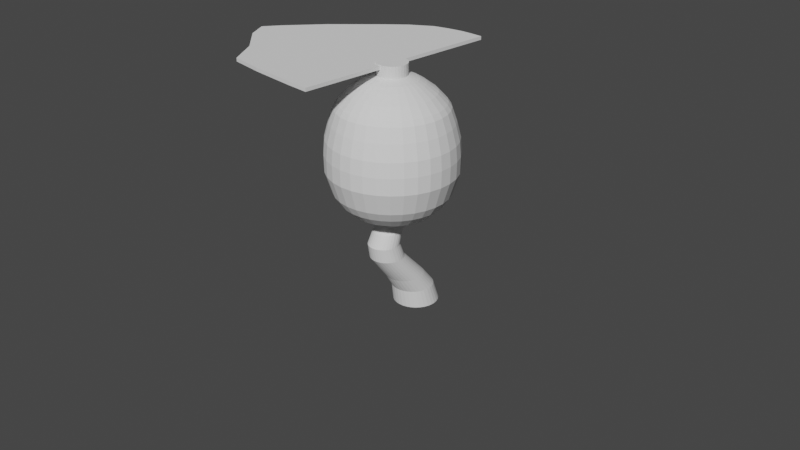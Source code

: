 # Source: CharacterModel_V2.blend  (saved by Blender 3.4.6; exported with 4.5.12 LTS)
import bpy
from mathutils import Matrix  # noqa: F401  (used for matrix-valued properties, if any)

bpy.ops.wm.read_factory_settings(use_empty=True)
scene = bpy.context.scene
scene.name = 'Scene'

# ---- collections
col_collection = bpy.data.collections.new('Collection'); scene.collection.children.link(col_collection)
col_ref_images = bpy.data.collections.new('Ref_Images'); scene.collection.children.link(col_ref_images)

# ---- world
world_world = bpy.data.worlds.new('World'); scene.world = world_world
world_world.use_nodes = True; world_world.node_tree.nodes.clear()
_N = world_world.node_tree.nodes; _L = world_world.node_tree.links
n0 = _N.new('ShaderNodeOutputWorld'); n0.name = 'World Output'; n0.location = (300, 300)
n1 = _N.new('ShaderNodeBackground'); n1.name = 'Background'; n1.location = (10, 300)
n1.inputs[0].default_value = (0.05088, 0.05088, 0.05088, 1.0)
_L.new(n1.outputs[0], n0.inputs[0])
n0.is_active_output = True
world_world.color = (0.05088, 0.05088, 0.05088)
world_world.use_sun_shadow = False
world_world.sun_shadow_jitter_overblur = 0.0

# ---- cameras
cam_camera = bpy.data.cameras.new('Camera')
cam_camera.clip_end = 100.0
cam_camera.ortho_scale = 7.314

# ---- meshes
me_cylinder_001 = bpy.data.meshes.new('Cylinder.001')
me_cylinder_001.from_pydata([(9.203e-09, 0.4812, -1.0), (1.376e-09, 0.05856, 0.0105), (0.0468, 0.4766, -1.0), (0.02876, 0.05573, 0.0105), (0.09181, 0.4629, -1.0), (0.05641, 0.04734, 0.0105), (0.1333, 0.4408, -1.0), (0.0819, 0.03372, 0.0105), (0.1696, 0.4109, -1.0), (0.1042, 0.01539, 0.0105), (0.1995, 0.3746, -1.0), (0.1226, -0.006953, 0.0105), (0.2216, 0.3331, -1.0), (0.1362, -0.03244, 0.0105), (0.2353, 0.2881, -1.0), (0.1446, -0.06009, 0.0105), (0.2399, 0.2413, -1.0), (0.1474, -0.08885, 0.0105), (0.2353, 0.1945, -1.0), (0.1446, -0.1176, 0.0105), (0.2216, 0.1495, -1.0), (0.1362, -0.1453, 0.0105), (0.1995, 0.108, -1.0), (0.1226, -0.1708, 0.0105), (0.1696, 0.07165, -1.0), (0.1042, -0.1931, 0.0105), (0.1333, 0.04181, -1.0), (0.0819, -0.2114, 0.0105), (0.09181, 0.01965, -1.0), (0.05641, -0.225, 0.0105), (0.0468, 0.005994, -1.0), (0.02876, -0.2334, 0.0105), (9.203e-09, 0.001384, -1.0), (1.376e-09, -0.2363, 0.0105), (-0.0468, 0.005994, -1.0), (-0.02876, -0.2334, 0.0105), (-0.09181, 0.01965, -1.0), (-0.05641, -0.225, 0.0105), (-0.1333, 0.04181, -1.0), (-0.0819, -0.2114, 0.0105), (-0.1696, 0.07165, -1.0), (-0.1042, -0.1931, 0.0105), (-0.1995, 0.108, -1.0), (-0.1226, -0.1708, 0.0105), (-0.2216, 0.1495, -1.0), (-0.1362, -0.1453, 0.0105), (-0.2353, 0.1945, -1.0), (-0.1446, -0.1176, 0.0105), (-0.2399, 0.2413, -1.0), (-0.1474, -0.08885, 0.0105), (-0.2353, 0.2881, -1.0), (-0.1446, -0.06009, 0.0105), (-0.2216, 0.3331, -1.0), (-0.1362, -0.03244, 0.0105), (-0.1995, 0.3746, -1.0), (-0.1226, -0.006953, 0.0105), (-0.1696, 0.4109, -1.0), (-0.1042, 0.01539, 0.0105), (-0.1333, 0.4408, -1.0), (-0.0819, 0.03372, 0.0105), (-0.09181, 0.4629, -1.0), (-0.05641, 0.04734, 0.0105), (-0.0468, 0.4766, -1.0), (-0.02876, 0.05573, 0.0105), (9.313e-10, -0.01082, -0.06722), (0.02876, -0.01366, -0.06722), (0.05641, -0.02205, -0.06722), (0.0819, -0.03567, -0.06722), (0.1042, -0.054, -0.06722), (0.1226, -0.07634, -0.06722), (0.1362, -0.1018, -0.06722), (0.1446, -0.1295, -0.06722), (0.1474, -0.1582, -0.06722), (0.1446, -0.1949, -0.06722), (0.1362, -0.2226, -0.06722), (0.1226, -0.2481, -0.06722), (0.1042, -0.2704, -0.06722), (0.0819, -0.2888, -0.06722), (0.05641, -0.3024, -0.06722), (0.02876, -0.3108, -0.06722), (1.376e-09, -0.3136, -0.06722), (-0.02876, -0.3108, -0.06722), (-0.05641, -0.3024, -0.06722), (-0.0819, -0.2888, -0.06722), (-0.1042, -0.2704, -0.06722), (-0.1226, -0.2481, -0.06722), (-0.1362, -0.2226, -0.06722), (-0.1446, -0.1949, -0.06722), (-0.1474, -0.1662, -0.06722), (-0.1446, -0.1295, -0.06722), (-0.1362, -0.1018, -0.06722), (-0.1226, -0.07634, -0.06722), (-0.1042, -0.054, -0.06722), (-0.0819, -0.03567, -0.06722), (-0.05641, -0.02205, -0.06722), (-0.02876, -0.01366, -0.06722), (0.03071, 0.06552, 1.677), (5.781e-09, 0.06854, 1.677), (0.06023, 0.05656, 1.677), (0.08744, 0.04202, 1.677), (0.1113, 0.02244, 1.677), (0.1309, -0.001408, 1.677), (0.1454, -0.02862, 1.677), (0.1544, -0.05815, 1.677), (0.1574, -0.08885, 1.677), (0.1544, -0.1196, 1.677), (0.1454, -0.1491, 1.677), (0.1309, -0.1763, 1.677), (0.1113, -0.2001, 1.677), (0.08744, -0.2197, 1.677), (0.06023, -0.2343, 1.677), (0.03071, -0.2432, 1.677), (5.781e-09, -0.2462, 1.677), (-0.03071, -0.2432, 1.677), (-0.06023, -0.2343, 1.677), (-0.08744, -0.2197, 1.677), (-0.1113, -0.2001, 1.677), (-0.1309, -0.1763, 1.677), (-0.1454, -0.1491, 1.677), (-0.1544, -0.1196, 1.677), (-0.1574, -0.08885, 1.677), (-0.1544, -0.05815, 1.677), (-0.1454, -0.02862, 1.677), (-0.1309, -0.001408, 1.677), (-0.1113, 0.02244, 1.677), (-0.08744, 0.04202, 1.677), (-0.06023, 0.05656, 1.677), (-0.03071, 0.06552, 1.677), (0.1544, -0.05815, 1.556), (0.1574, -0.08885, 1.556), (5.658e-09, -0.2462, 1.556), (-0.03071, -0.2432, 1.556), (-0.1544, -0.05815, 1.556), (-0.1454, -0.02862, 1.556), (0.08744, 0.04202, 1.556), (0.1113, 0.02244, 1.556), (0.1113, -0.2001, 1.556), (0.08744, -0.2197, 1.556), (-0.1309, -0.1763, 1.556), (-0.1454, -0.1491, 1.556), (-0.06023, 0.05656, 1.556), (-0.03071, 0.06552, 1.556), (0.1544, -0.1196, 1.556), (-0.06023, -0.2343, 1.556), (-0.1309, -0.001408, 1.556), (0.1309, -0.001408, 1.556), (0.06023, -0.2343, 1.556), (-0.1544, -0.1196, 1.556), (5.658e-09, 0.06854, 1.556), (0.03071, 0.06552, 1.556), (0.1454, -0.1491, 1.556), (-0.08744, -0.2197, 1.556), (-0.1113, 0.02244, 1.556), (0.1454, -0.02862, 1.556), (0.03071, -0.2432, 1.556), (-0.1574, -0.08885, 1.556), (0.06023, 0.05656, 1.556), (0.1309, -0.1763, 1.556), (-0.1113, -0.2001, 1.556), (-0.08744, 0.04202, 1.556), (0.4301, -0.08885, 0.1585), (-0.08391, -0.5107, 0.1585), (-0.3974, 0.07574, 0.1585), (0.3041, 0.2153, 0.1585), (0.2389, -0.4465, 0.1585), (-0.3974, -0.2534, 0.1585), (-0.08391, 0.333, 0.1585), (0.4218, -0.1728, 0.1585), (-0.1646, -0.4862, 0.1585), (-0.3576, 0.1501, 0.1585), (0.3576, 0.1501, 0.1585), (0.1646, -0.4862, 0.1585), (-0.4218, -0.1728, 0.1585), (0.08391, 0.333, 0.1585), (0.3974, -0.2534, 0.1585), (-0.2389, -0.4465, 0.1585), (-0.3041, 0.2153, 0.1585), (0.3974, 0.07574, 0.1585), (0.08391, -0.5107, 0.1585), (-0.4301, -0.08885, 0.1585), (0.1646, 0.3085, 0.1585), (0.3576, -0.3278, 0.1585), (-0.3041, -0.393, 0.1585), (-0.2389, 0.2688, 0.1585), (0.4218, -0.004945, 0.1585), (4.942e-09, -0.5189, 0.1585), (-0.4218, -0.004945, 0.1585), (0.2389, 0.2688, 0.1585), (0.3041, -0.393, 0.1585), (-0.3576, -0.3278, 0.1585), (-0.1646, 0.3085, 0.1585), (4.942e-09, 0.3412, 0.1585), (0.5878, 0.02808, 0.3595), (7.027e-09, -0.6882, 0.3595), (-0.5878, 0.02808, 0.3595), (0.333, 0.4095, 0.3595), (0.4238, -0.5127, 0.3595), (-0.4984, -0.4218, 0.3595), (-0.2294, 0.4649, 0.3595), (7.027e-09, 0.5105, 0.3595), (0.5994, -0.08885, 0.3595), (-0.1169, -0.6767, 0.3595), (-0.5537, 0.1405, 0.3595), (0.4238, 0.335, 0.3595), (0.333, -0.5872, 0.3595), (-0.5537, -0.3182, 0.3595), (-0.1169, 0.499, 0.3595), (0.5878, -0.2058, 0.3595), (-0.2294, -0.6426, 0.3595), (-0.4984, 0.2441, 0.3595), (0.4984, 0.2441, 0.3595), (0.2294, -0.6426, 0.3595), (-0.5878, -0.2058, 0.3595), (0.1169, 0.499, 0.3595), (0.5537, -0.3182, 0.3595), (-0.333, -0.5872, 0.3595), (-0.4238, 0.335, 0.3595), (0.5537, 0.1405, 0.3595), (0.1169, -0.6767, 0.3595), (-0.5994, -0.08885, 0.3595), (0.2294, 0.4649, 0.3595), (0.4984, -0.4218, 0.3595), (-0.4238, -0.5127, 0.3595), (-0.333, 0.4095, 0.3595), (0.5332, -0.08885, 0.259), (-0.104, -0.6119, 0.259), (-0.4927, 0.1152, 0.259), (0.3771, 0.2882, 0.259), (0.2963, -0.5322, 0.259), (-0.4927, -0.2929, 0.259), (-0.104, 0.4341, 0.259), (0.523, -0.1929, 0.259), (-0.2041, -0.5815, 0.259), (-0.4434, 0.2074, 0.259), (0.4434, 0.2074, 0.259), (0.2041, -0.5815, 0.259), (-0.523, -0.1929, 0.259), (0.104, 0.4341, 0.259), (0.4927, -0.2929, 0.259), (-0.2963, -0.5322, 0.259), (-0.3771, 0.2882, 0.259), (0.4927, 0.1152, 0.259), (0.104, -0.6119, 0.259), (-0.5332, -0.08885, 0.259), (0.2041, 0.4038, 0.259), (0.4434, -0.3851, 0.259), (-0.3771, -0.4659, 0.259), (-0.2963, 0.3545, 0.259), (0.523, 0.01518, 0.259), (6.21e-09, -0.6221, 0.259), (-0.523, 0.01518, 0.259), (0.2963, 0.3545, 0.259), (0.3771, -0.4659, 0.259), (-0.4434, -0.3851, 0.259), (-0.2041, 0.4038, 0.259), (6.21e-09, 0.4444, 0.259), (0.6604, 0.04251, 0.5887), (9.017e-09, -0.7622, 0.5887), (-0.6604, 0.04251, 0.5887), (0.3741, 0.471, 0.5887), (0.4761, -0.565, 0.5887), (-0.5598, -0.4629, 0.5887), (-0.2577, 0.5332, 0.5887), (9.017e-09, 0.5845, 0.5887), (0.6733, -0.08885, 0.5887), (-0.1314, -0.7492, 0.5887), (-0.6221, 0.1688, 0.5887), (0.4761, 0.3873, 0.5887), (0.3741, -0.6487, 0.5887), (-0.6221, -0.3465, 0.5887), (-0.1314, 0.5715, 0.5887), (0.6604, -0.2202, 0.5887), (-0.2577, -0.7109, 0.5887), (-0.5598, 0.2852, 0.5887), (0.5598, 0.2852, 0.5887), (0.2577, -0.7109, 0.5887), (-0.6604, -0.2202, 0.5887), (0.1314, 0.5715, 0.5887), (0.6221, -0.3465, 0.5887), (-0.3741, -0.6487, 0.5887), (-0.4761, 0.3873, 0.5887), (0.6221, 0.1688, 0.5887), (0.1314, -0.7492, 0.5887), (-0.6733, -0.08885, 0.5887), (0.2577, 0.5332, 0.5887), (0.5598, -0.4629, 0.5887), (-0.4761, -0.565, 0.5887), (-0.3741, 0.471, 0.5887), (0.6652, 0.04347, 0.766), (9.813e-09, -0.7671, 0.766), (-0.6652, 0.04347, 0.766), (0.3768, 0.4751, 0.766), (0.4796, -0.5684, 0.766), (-0.5639, -0.4657, 0.766), (-0.2596, 0.5378, 0.766), (9.813e-09, 0.5894, 0.766), (0.6782, -0.08885, 0.766), (-0.1323, -0.7541, 0.766), (-0.6266, 0.1707, 0.766), (0.4796, 0.3907, 0.766), (0.3768, -0.6528, 0.766), (-0.6266, -0.3484, 0.766), (-0.1323, 0.5764, 0.766), (0.6652, -0.2212, 0.766), (-0.2596, -0.7155, 0.766), (-0.5639, 0.288, 0.766), (0.5639, 0.288, 0.766), (0.2596, -0.7155, 0.766), (-0.6652, -0.2212, 0.766), (0.1323, 0.5764, 0.766), (0.6266, -0.3484, 0.766), (-0.3768, -0.6528, 0.766), (-0.4796, 0.3907, 0.766), (0.6266, 0.1707, 0.766), (0.1323, -0.7541, 0.766), (-0.6782, -0.08885, 0.766), (0.2596, 0.5378, 0.766), (0.5639, -0.4657, 0.766), (-0.4796, -0.5684, 0.766), (-0.3768, 0.4751, 0.766), (0.6531, 0.04106, 0.9218), (1.034e-08, -0.7548, 0.9218), (-0.6531, 0.04106, 0.9218), (0.37, 0.4648, 0.9218), (0.4709, -0.5597, 0.9218), (-0.5537, -0.4588, 0.9218), (-0.2548, 0.5264, 0.9218), (1.034e-08, 0.5771, 0.9218), (0.6659, -0.08885, 0.9218), (-0.1299, -0.742, 0.9218), (-0.6152, 0.166, 0.9218), (0.4709, 0.382, 0.9218), (0.37, -0.6426, 0.9218), (-0.6152, -0.3437, 0.9218), (-0.1299, 0.5643, 0.9218), (0.6531, -0.2188, 0.9218), (-0.2548, -0.7041, 0.9218), (-0.5537, 0.2811, 0.9218), (0.5537, 0.2811, 0.9218), (0.2548, -0.7041, 0.9218), (-0.6531, -0.2188, 0.9218), (0.1299, 0.5643, 0.9218), (0.6152, -0.3437, 0.9218), (-0.37, -0.6426, 0.9218), (-0.4709, 0.382, 0.9218), (0.6152, 0.166, 0.9218), (0.1299, -0.742, 0.9218), (-0.6659, -0.08885, 0.9218), (0.2548, 0.5264, 0.9218), (0.5537, -0.4588, 0.9218), (-0.4709, -0.5597, 0.9218), (-0.37, 0.4648, 0.9218), (0.6122, 0.03292, 1.089), (1.049e-08, -0.7131, 1.089), (-0.6122, 0.03292, 1.089), (0.3468, 0.4301, 1.089), (0.4414, -0.5302, 1.089), (-0.519, -0.4356, 1.089), (-0.2389, 0.4878, 1.089), (1.049e-08, 0.5353, 1.089), (0.6242, -0.08885, 1.089), (-0.1218, -0.7011, 1.089), (-0.5767, 0.15, 1.089), (0.4414, 0.3525, 1.089), (0.3468, -0.6079, 1.089), (-0.5767, -0.3277, 1.089), (-0.1218, 0.5234, 1.089), (0.6122, -0.2106, 1.089), (-0.2389, -0.6655, 1.089), (-0.519, 0.2579, 1.089), (0.519, 0.2579, 1.089), (0.2389, -0.6655, 1.089), (-0.6122, -0.2106, 1.089), (0.1218, 0.5234, 1.089), (0.5767, -0.3277, 1.089), (-0.3468, -0.6079, 1.089), (-0.4414, 0.3525, 1.089), (0.5767, 0.15, 1.089), (0.1218, -0.7011, 1.089), (-0.6242, -0.08885, 1.089), (0.2389, 0.4878, 1.089), (0.519, -0.4356, 1.089), (-0.4414, -0.5302, 1.089), (-0.3468, 0.4301, 1.089), (0.5636, 0.02341, 1.234), (1.027e-08, -0.6634, 1.234), (-0.5636, 0.02341, 1.234), (0.3193, 0.3891, 1.234), (0.4063, -0.495, 1.234), (-0.4778, -0.408, 1.234), (-0.2199, 0.4422, 1.234), (1.027e-08, 0.486, 1.234), (0.5747, -0.0887, 1.234), (-0.1121, -0.6523, 1.234), (-0.5309, 0.1312, 1.234), (0.4063, 0.3176, 1.234), (0.3193, -0.5665, 1.234), (-0.5309, -0.3086, 1.234), (-0.1121, 0.4749, 1.234), (0.5636, -0.2008, 1.234), (-0.2199, -0.6196, 1.234), (-0.4778, 0.2306, 1.234), (0.4778, 0.2306, 1.234), (0.2199, -0.6196, 1.234), (-0.5636, -0.2008, 1.234), (0.1121, 0.4749, 1.234), (0.5309, -0.3086, 1.234), (-0.3193, -0.5665, 1.234), (-0.4063, 0.3176, 1.234), (0.5309, 0.1312, 1.234), (0.1121, -0.6523, 1.234), (-0.5747, -0.0887, 1.234), (0.2199, 0.4422, 1.234), (0.4778, -0.408, 1.234), (-0.4063, -0.495, 1.234), (-0.3193, 0.3891, 1.234), (0.5298, 0.01653, 1.286), (9.824e-09, -0.629, 1.286), (-0.5298, 0.01653, 1.286), (0.3001, 0.3603, 1.286), (0.3819, -0.4708, 1.286), (-0.4491, -0.3889, 1.286), (-0.2067, 0.4102, 1.286), (9.71e-09, 0.4465, 1.286), (0.5401, -0.08885, 1.286), (-0.1054, -0.6186, 1.286), (-0.499, 0.1179, 1.286), (0.3819, 0.2931, 1.286), (0.3001, -0.538, 1.286), (-0.499, -0.2956, 1.286), (-0.1054, 0.4409, 1.286), (0.5298, -0.1942, 1.286), (-0.2067, -0.5879, 1.286), (-0.4491, 0.2112, 1.286), (0.4491, 0.2112, 1.286), (0.2067, -0.5879, 1.286), (-0.5298, -0.1942, 1.286), (0.1054, 0.4409, 1.286), (0.499, -0.2956, 1.286), (-0.3001, -0.538, 1.286), (-0.3819, 0.2931, 1.286), (0.499, 0.1179, 1.286), (0.1054, -0.6186, 1.286), (-0.5401, -0.08885, 1.286), (0.2067, 0.4102, 1.286), (0.4491, -0.3889, 1.286), (-0.3819, -0.4708, 1.286), (-0.3001, 0.3603, 1.286), (0.4357, -0.002178, 1.389), (8.81e-09, -0.5331, 1.389), (-0.4357, -0.002178, 1.389), (0.2468, 0.2806, 1.389), (0.3142, -0.403, 1.389), (-0.3694, -0.3357, 1.389), (-0.17, 0.3216, 1.389), (8.81e-09, 0.3554, 1.389), (0.4443, -0.08885, 1.389), (-0.08667, -0.5246, 1.389), (-0.4105, 0.08117, 1.389), (0.3142, 0.2253, 1.389), (0.2468, -0.4583, 1.389), (-0.4105, -0.2589, 1.389), (-0.08667, 0.3469, 1.389), (0.4357, -0.1755, 1.389), (-0.17, -0.4993, 1.389), (-0.3694, 0.158, 1.389), (0.3694, 0.158, 1.389), (0.17, -0.4993, 1.389), (-0.4357, -0.1755, 1.389), (0.08667, 0.3469, 1.389), (0.4105, -0.2589, 1.389), (-0.2468, -0.4583, 1.389), (-0.3142, 0.2253, 1.389), (0.4105, 0.08117, 1.389), (0.08667, -0.5246, 1.389), (-0.4443, -0.08885, 1.389), (0.17, 0.3216, 1.389), (0.3694, -0.3357, 1.389), (-0.3142, -0.403, 1.389), (-0.2468, 0.2806, 1.389), (0.3269, -0.02383, 1.473), (7.615e-09, -0.4221, 1.473), (-0.3269, -0.02383, 1.473), (0.1852, 0.1883, 1.473), (0.2357, -0.3245, 1.473), (-0.2771, -0.274, 1.473), (-0.1275, 0.2191, 1.473), (7.615e-09, 0.2444, 1.473), (0.3333, -0.08885, 1.473), (-0.06502, -0.4157, 1.473), (-0.3079, 0.03869, 1.473), (0.2357, 0.1468, 1.473), (0.1852, -0.366, 1.473), (-0.3079, -0.2164, 1.473), (-0.06502, 0.238, 1.473), (0.3269, -0.1539, 1.473), (-0.1275, -0.3968, 1.473), (-0.2771, 0.09632, 1.473), (0.2771, 0.09632, 1.473), (0.1275, -0.3968, 1.473), (-0.3269, -0.1539, 1.473), (0.06502, 0.238, 1.473), (0.3079, -0.2164, 1.473), (-0.1852, -0.366, 1.473), (-0.2357, 0.1468, 1.473), (0.3079, 0.03869, 1.473), (0.06502, -0.4157, 1.473), (-0.3333, -0.08885, 1.473), (0.1275, 0.2191, 1.473), (0.2771, -0.274, 1.473), (-0.2357, -0.3245, 1.473), (-0.1852, 0.1883, 1.473), (0.2584, -0.03746, 1.515), (6.852e-09, -0.3523, 1.515), (-0.2584, -0.03746, 1.515), (0.1464, 0.1302, 1.515), (0.1863, -0.2751, 1.515), (-0.219, -0.2352, 1.515), (-0.1008, 0.1545, 1.515), (6.852e-09, 0.1746, 1.515), (0.2634, -0.08885, 1.515), (-0.0514, -0.3472, 1.515), (-0.2434, 0.01196, 1.515), (0.1863, 0.09743, 1.515), (0.1464, -0.3079, 1.515), (-0.2434, -0.1897, 1.515), (-0.0514, 0.1695, 1.515), (0.2584, -0.1402, 1.515), (-0.1008, -0.3322, 1.515), (-0.219, 0.05751, 1.515), (0.219, 0.05751, 1.515), (0.1008, -0.3322, 1.515), (-0.2584, -0.1402, 1.515), (0.0514, 0.1695, 1.515), (0.2434, -0.1897, 1.515), (-0.1464, -0.3079, 1.515), (-0.1863, 0.09743, 1.515), (0.2434, 0.01196, 1.515), (0.0514, -0.3472, 1.515), (-0.2634, -0.08885, 1.515), (0.1008, 0.1545, 1.515), (0.219, -0.2352, 1.515), (-0.1863, -0.2751, 1.515), (-0.1464, 0.1302, 1.515), (0.03134, -0.05302, -0.2005), (0.06147, -0.06216, -0.2005), (0.08924, -0.077, -0.2005), (0.1136, -0.09698, -0.2005), (0.1336, -0.1213, -0.2005), (0.1484, -0.1491, -0.2005), (0.1575, -0.1792, -0.2005), (0.1606, -0.2106, -0.2005), (0.1575, -0.2487, -0.2005), (0.1484, -0.2788, -0.2005), (0.1336, -0.3066, -0.2005), (0.1136, -0.331, -0.2005), (0.08924, -0.3509, -0.2005), (0.06147, -0.3658, -0.2005), (0.03134, -0.3749, -0.2005), (2.494e-09, -0.378, -0.2005), (-0.03134, -0.3749, -0.2005), (-0.06147, -0.3658, -0.2005), (-0.08924, -0.3509, -0.2005), (-0.1136, -0.331, -0.2005), (-0.1336, -0.3066, -0.2005), (-0.1484, -0.2788, -0.2005), (-0.1575, -0.2487, -0.2005), (-0.1606, -0.2174, -0.2005), (-0.1575, -0.1792, -0.2005), (-0.1484, -0.1491, -0.2005), (-0.1336, -0.1213, -0.2005), (-0.1136, -0.09698, -0.2005), (-0.08924, -0.077, -0.2005), (-0.06147, -0.06216, -0.2005), (-0.03134, -0.05302, -0.2005), (2.113e-09, -0.04993, -0.2005), (0.03432, 0.005743, -0.3549), (0.06733, -0.004269, -0.3549), (0.09774, -0.02053, -0.3549), (0.1244, -0.04241, -0.3549), (0.1463, -0.06907, -0.3549), (0.1625, -0.09948, -0.3549), (0.1726, -0.1325, -0.3549), (0.1759, -0.1668, -0.3549), (0.1726, -0.2066, -0.3549), (0.1625, -0.2396, -0.3549), (0.1463, -0.2701, -0.3549), (0.1244, -0.2967, -0.3549), (0.09774, -0.3186, -0.3549), (0.06733, -0.3348, -0.3549), (0.03432, -0.3449, -0.3549), (3.789e-09, -0.3482, -0.3549), (-0.03432, -0.3449, -0.3549), (-0.06733, -0.3348, -0.3549), (-0.09774, -0.3186, -0.3549), (-0.1244, -0.2967, -0.3549), (-0.1463, -0.2701, -0.3549), (-0.1625, -0.2396, -0.3549), (-0.1726, -0.2066, -0.3549), (-0.1759, -0.1723, -0.3549), (-0.1726, -0.1325, -0.3549), (-0.1625, -0.09948, -0.3549), (-0.1463, -0.06907, -0.3549), (-0.1244, -0.04241, -0.3549), (-0.09774, -0.02053, -0.3549), (-0.06733, -0.004269, -0.3549), (-0.03432, 0.005743, -0.3549), (3.482e-09, 0.009124, -0.3549), (0.03705, 0.1383, -0.4959), (0.07268, 0.1275, -0.4959), (0.1055, 0.11, -0.4959), (0.1343, 0.08635, -0.4959), (0.1579, 0.05758, -0.4959), (0.1755, 0.02474, -0.4959), (0.1863, -0.01089, -0.4959), (0.1899, -0.04794, -0.4959), (0.1863, -0.08928, -0.4959), (0.1755, -0.1249, -0.4959), (0.1579, -0.1577, -0.4959), (0.1343, -0.1865, -0.4959), (0.1055, -0.2101, -0.4959), (0.07268, -0.2277, -0.4959), (0.03705, -0.2385, -0.4959), (4.973e-09, -0.2421, -0.4959), (-0.03705, -0.2385, -0.4959), (-0.07268, -0.2277, -0.4959), (-0.1055, -0.2101, -0.4959), (-0.1343, -0.1865, -0.4959), (-0.1579, -0.1577, -0.4959), (-0.1755, -0.1249, -0.4959), (-0.1863, -0.08928, -0.4959), (-0.1899, -0.05223, -0.4959), (-0.1863, -0.01089, -0.4959), (-0.1755, 0.02474, -0.4959), (-0.1579, 0.05758, -0.4959), (-0.1343, 0.08635, -0.4959), (-0.1055, 0.11, -0.4959), (-0.07268, 0.1275, -0.4959), (-0.03705, 0.1383, -0.4959), (4.733e-09, 0.142, -0.4959), (0.03985, 0.2769, -0.6407), (0.07817, 0.2653, -0.6407), (0.1135, 0.2464, -0.6407), (0.1444, 0.221, -0.6407), (0.1698, 0.1901, -0.6407), (0.1887, 0.1548, -0.6407), (0.2004, 0.1164, -0.6407), (0.2043, 0.07658, -0.6407), (0.2004, 0.03367, -0.6407), (0.1887, -0.004653, -0.6407), (0.1698, -0.03997, -0.6407), (0.1444, -0.07093, -0.6407), (0.1135, -0.09633, -0.6407), (0.07817, -0.1152, -0.6407), (0.03985, -0.1268, -0.6407), (6.188e-09, -0.1308, -0.6407), (-0.03985, -0.1268, -0.6407), (-0.07817, -0.1152, -0.6407), (-0.1135, -0.09633, -0.6407), (-0.1444, -0.07093, -0.6407), (-0.1698, -0.03997, -0.6407), (-0.1887, -0.004653, -0.6407), (-0.2004, 0.03367, -0.6407), (-0.2043, 0.07352, -0.6407), (-0.2004, 0.1164, -0.6407), (-0.1887, 0.1548, -0.6407), (-0.1698, 0.1901, -0.6407), (-0.1444, 0.221, -0.6407), (-0.1135, 0.2464, -0.6407), (-0.07817, 0.2653, -0.6407), (-0.03985, 0.2769, -0.6407), (6.017e-09, 0.2809, -0.6407), (0.04298, 0.4081, -0.8026), (0.08432, 0.3956, -0.8026), (0.1224, 0.3752, -0.8026), (0.1558, 0.3478, -0.8026), (0.1832, 0.3144, -0.8026), (0.2036, 0.2763, -0.8026), (0.2161, 0.235, -0.8026), (0.2203, 0.192, -0.8026), (0.2161, 0.1473, -0.8026), (0.2036, 0.106, -0.8026), (0.1832, 0.06791, -0.8026), (0.1558, 0.03453, -0.8026), (0.1224, 0.007124, -0.8026), (0.08432, -0.01324, -0.8026), (0.04298, -0.02577, -0.8026), (7.546e-09, -0.03001, -0.8026), (-0.04298, -0.02577, -0.8026), (-0.08432, -0.01324, -0.8026), (-0.1224, 0.007124, -0.8026), (-0.1558, 0.03453, -0.8026), (-0.1832, 0.06791, -0.8026), (-0.2036, 0.106, -0.8026), (-0.2161, 0.1473, -0.8026), (-0.2203, 0.1903, -0.8026), (-0.2161, 0.235, -0.8026), (-0.2036, 0.2763, -0.8026), (-0.1832, 0.3144, -0.8026), (-0.1558, 0.3478, -0.8026), (-0.1224, 0.3752, -0.8026), (-0.08432, 0.3956, -0.8026), (-0.04298, 0.4081, -0.8026), (7.452e-09, 0.4123, -0.8026), (0.1544, -0.05815, 1.632), (5.735e-09, -0.2462, 1.632), (-0.1544, -0.05815, 1.632), (0.08744, 0.04202, 1.632), (0.1113, -0.2001, 1.632), (-0.1309, -0.1763, 1.632), (-0.06023, 0.05656, 1.632), (5.735e-09, 0.06854, 1.632), (0.1574, -0.08885, 1.632), (-0.03071, -0.2432, 1.632), (-0.1454, -0.02862, 1.632), (0.1113, 0.02244, 1.632), (0.08744, -0.2197, 1.632), (-0.1454, -0.1491, 1.632), (-0.03071, 0.06552, 1.632), (0.1544, -0.1196, 1.632), (-0.06023, -0.2343, 1.632), (-0.1309, -0.001408, 1.632), (0.1309, -0.001408, 1.632), (0.06023, -0.2343, 1.632), (-0.1544, -0.1196, 1.632), (0.03071, 0.06552, 1.632), (0.1454, -0.1491, 1.632), (-0.08744, -0.2197, 1.632), (-0.1113, 0.02244, 1.632), (0.1454, -0.02862, 1.632), (0.03071, -0.2432, 1.632), (-0.1574, -0.08885, 1.632), (0.06023, 0.05656, 1.632), (0.1309, -0.1763, 1.632), (-0.1113, -0.2001, 1.632), (-0.08744, 0.04202, 1.632), (0.1544, -0.05815, 1.669), (5.773e-09, -0.2462, 1.669), (-0.1544, -0.05815, 1.669), (0.08744, 0.04202, 1.669), (0.1113, -0.2001, 1.669), (-0.1309, -0.1763, 1.669), (-0.06023, 0.05656, 1.669), (5.773e-09, 0.06854, 1.669), (0.1574, -0.08885, 1.669), (-0.03071, -0.2432, 1.669), (-0.1454, -0.02862, 1.669), (0.1113, 0.02244, 1.669), (0.08744, -0.2197, 1.669), (-0.1454, -0.1491, 1.669), (-0.03071, 0.06552, 1.669), (0.1544, -0.1196, 1.669), (-0.06023, -0.2343, 1.669), (-0.1309, -0.001408, 1.669), (0.1309, -0.001408, 1.669), (0.06023, -0.2343, 1.669), (-0.1544, -0.1196, 1.669), (0.03071, 0.06552, 1.669), (0.1454, -0.1491, 1.669), (-0.08744, -0.2197, 1.669), (-0.1113, 0.02244, 1.669), (0.1454, -0.02862, 1.669), (0.03071, -0.2432, 1.669), (-0.1574, -0.08885, 1.669), (0.06023, 0.05656, 1.669), (0.1309, -0.1763, 1.669), (-0.1113, -0.2001, 1.669), (-0.08744, 0.04202, 1.669), (-0.4249, 1.089, 1.632), (-0.2644, 1.124, 1.632), (-1.12, -1.073, 1.632), (-1.34, -0.7596, 1.632), (-1.682, -0.08885, 1.632), (-1.387, 0.2856, 1.632), (-0.5779, 1.041, 1.632), (-0.7533, -1.111, 1.632), (-1.798, -0.2651, 1.632), (-0.8003, 0.8846, 1.632), (-0.4518, -1.125, 1.632), (-0.1399, 1.133, 1.632), (8.896e-05, 1.136, 1.632), (-1.668, -0.4775, 1.632), (-0.9746, 0.7153, 1.632), (-0.2346, -1.134, 1.632), (-0.0003609, -1.137, 1.632), (-0.0003609, -1.137, 1.669), (8.896e-05, 1.136, 1.669), (-0.2346, -1.134, 1.669), (-0.4249, 1.089, 1.669), (-0.2644, 1.124, 1.669), (-1.12, -1.073, 1.669), (-1.34, -0.7596, 1.669), (-1.682, -0.08885, 1.669), (-1.387, 0.2856, 1.669), (-0.5779, 1.041, 1.669), (-0.7533, -1.111, 1.669), (-1.798, -0.2651, 1.669), (-0.8003, 0.8846, 1.669), (-0.4518, -1.125, 1.669), (-0.1399, 1.133, 1.669), (-1.668, -0.4775, 1.669), (-0.9746, 0.7153, 1.669)], [], [(64, 1, 3, 65), (65, 3, 5, 66), (66, 5, 7, 67), (67, 7, 9, 68), (68, 9, 11, 69), (69, 11, 13, 70), (70, 13, 15, 71), (71, 15, 17, 72), (72, 17, 19, 73), (73, 19, 21, 74), (74, 21, 23, 75), (75, 23, 25, 76), (76, 25, 27, 77), (77, 27, 29, 78), (78, 29, 31, 79), (79, 31, 33, 80), (80, 33, 35, 81), (81, 35, 37, 82), (82, 37, 39, 83), (83, 39, 41, 84), (84, 41, 43, 85), (85, 43, 45, 86), (86, 45, 47, 87), (87, 47, 49, 88), (88, 49, 51, 89), (89, 51, 53, 90), (90, 53, 55, 91), (91, 55, 57, 92), (92, 57, 59, 93), (93, 59, 61, 94), (744, 736, 103, 104), (94, 61, 63, 95), (95, 63, 1, 64), (0, 2, 4, 6, 8, 10, 12, 14, 16, 18, 20, 22, 24, 26, 28, 30, 32, 34, 36, 38, 40, 42, 44, 46, 48, 50, 52, 54, 56, 58, 60, 62), (574, 95, 64, 575), (573, 94, 95, 574), (572, 93, 94, 573), (571, 92, 93, 572), (570, 91, 92, 571), (569, 90, 91, 570), (568, 89, 90, 569), (567, 88, 89, 568), (566, 87, 88, 567), (565, 86, 87, 566), (564, 85, 86, 565), (563, 84, 85, 564), (562, 83, 84, 563), (561, 82, 83, 562), (560, 81, 82, 561), (559, 80, 81, 560), (558, 79, 80, 559), (557, 78, 79, 558), (556, 77, 78, 557), (555, 76, 77, 556), (554, 75, 76, 555), (553, 74, 75, 554), (552, 73, 74, 553), (551, 72, 73, 552), (550, 71, 72, 551), (549, 70, 71, 550), (548, 69, 70, 549), (547, 68, 69, 548), (546, 67, 68, 547), (545, 66, 67, 546), (544, 65, 66, 545), (575, 64, 65, 544), (96, 97, 127, 126, 125, 124, 123, 122, 121, 120, 119, 118, 117, 116, 115, 114, 113, 112, 111, 110, 109, 108, 107, 106, 105, 104, 103, 102, 101, 100, 99, 98), (746, 738, 121, 122), (747, 739, 99, 100), (748, 740, 108, 109), (749, 741, 117, 118), (750, 742, 126, 127), (751, 744, 104, 105), (752, 745, 113, 114), (753, 746, 122, 123), (754, 747, 100, 101), (755, 748, 109, 110), (756, 749, 118, 119), (757, 743, 97, 96), (743, 750, 127, 97), (758, 751, 105, 106), (759, 752, 114, 115), (760, 753, 123, 124), (761, 754, 101, 102), (762, 755, 110, 111), (763, 756, 119, 120), (764, 757, 96, 98), (765, 758, 106, 107), (766, 759, 115, 116), (767, 760, 124, 125), (736, 761, 102, 103), (737, 762, 111, 112), (738, 763, 120, 121), (739, 764, 98, 99), (740, 765, 107, 108), (741, 766, 116, 117), (742, 767, 125, 126), (518, 543, 159, 140), (517, 542, 158, 138), (516, 541, 157, 136), (515, 540, 156, 134), (514, 539, 155, 132), (513, 538, 154, 130), (512, 537, 153, 128), (543, 536, 152, 159), (542, 535, 151, 158), (541, 534, 150, 157), (540, 533, 149, 156), (539, 532, 147, 155), (538, 531, 146, 154), (537, 530, 145, 153), (536, 529, 144, 152), (535, 528, 143, 151), (534, 527, 142, 150), (519, 526, 141, 148), (533, 519, 148, 149), (532, 525, 139, 147), (531, 524, 137, 146), (530, 523, 135, 145), (529, 522, 133, 144), (528, 521, 131, 143), (527, 520, 129, 142), (526, 518, 140, 141), (525, 517, 138, 139), (524, 516, 136, 137), (523, 515, 134, 135), (522, 514, 132, 133), (521, 513, 130, 131), (520, 512, 128, 129), (17, 15, 184, 160), (35, 33, 185, 161), (53, 51, 186, 162), (9, 7, 187, 163), (27, 25, 188, 164), (45, 43, 189, 165), (63, 61, 190, 166), (19, 17, 160, 167), (37, 35, 161, 168), (55, 53, 162, 169), (11, 9, 163, 170), (29, 27, 164, 171), (47, 45, 165, 172), (3, 1, 191, 173), (1, 63, 166, 191), (21, 19, 167, 174), (39, 37, 168, 175), (57, 55, 169, 176), (13, 11, 170, 177), (31, 29, 171, 178), (49, 47, 172, 179), (5, 3, 173, 180), (23, 21, 174, 181), (41, 39, 175, 182), (59, 57, 176, 183), (15, 13, 177, 184), (33, 31, 178, 185), (51, 49, 179, 186), (7, 5, 180, 187), (25, 23, 181, 188), (43, 41, 182, 189), (61, 59, 183, 190), (224, 248, 192, 200), (225, 249, 193, 201), (226, 250, 194, 202), (227, 251, 195, 203), (228, 252, 196, 204), (229, 253, 197, 205), (230, 254, 198, 206), (231, 224, 200, 207), (232, 225, 201, 208), (233, 226, 202, 209), (234, 227, 203, 210), (235, 228, 204, 211), (236, 229, 205, 212), (237, 255, 199, 213), (255, 230, 206, 199), (238, 231, 207, 214), (239, 232, 208, 215), (240, 233, 209, 216), (241, 234, 210, 217), (242, 235, 211, 218), (243, 236, 212, 219), (244, 237, 213, 220), (245, 238, 214, 221), (246, 239, 215, 222), (247, 240, 216, 223), (248, 241, 217, 192), (249, 242, 218, 193), (250, 243, 219, 194), (251, 244, 220, 195), (252, 245, 221, 196), (253, 246, 222, 197), (254, 247, 223, 198), (190, 183, 247, 254), (189, 182, 246, 253), (188, 181, 245, 252), (187, 180, 244, 251), (186, 179, 243, 250), (185, 178, 242, 249), (184, 177, 241, 248), (183, 176, 240, 247), (182, 175, 239, 246), (181, 174, 238, 245), (180, 173, 237, 244), (179, 172, 236, 243), (178, 171, 235, 242), (177, 170, 234, 241), (176, 169, 233, 240), (175, 168, 232, 239), (174, 167, 231, 238), (191, 166, 230, 255), (173, 191, 255, 237), (172, 165, 229, 236), (171, 164, 228, 235), (170, 163, 227, 234), (169, 162, 226, 233), (168, 161, 225, 232), (167, 160, 224, 231), (166, 190, 254, 230), (165, 189, 253, 229), (164, 188, 252, 228), (163, 187, 251, 227), (162, 186, 250, 226), (161, 185, 249, 225), (160, 184, 248, 224), (200, 192, 256, 264), (201, 193, 257, 265), (202, 194, 258, 266), (203, 195, 259, 267), (204, 196, 260, 268), (205, 197, 261, 269), (206, 198, 262, 270), (207, 200, 264, 271), (208, 201, 265, 272), (209, 202, 266, 273), (210, 203, 267, 274), (211, 204, 268, 275), (212, 205, 269, 276), (213, 199, 263, 277), (199, 206, 270, 263), (214, 207, 271, 278), (215, 208, 272, 279), (216, 209, 273, 280), (217, 210, 274, 281), (218, 211, 275, 282), (219, 212, 276, 283), (220, 213, 277, 284), (221, 214, 278, 285), (222, 215, 279, 286), (223, 216, 280, 287), (192, 217, 281, 256), (193, 218, 282, 257), (194, 219, 283, 258), (195, 220, 284, 259), (196, 221, 285, 260), (197, 222, 286, 261), (198, 223, 287, 262), (264, 256, 288, 296), (265, 257, 289, 297), (266, 258, 290, 298), (267, 259, 291, 299), (268, 260, 292, 300), (269, 261, 293, 301), (270, 262, 294, 302), (271, 264, 296, 303), (272, 265, 297, 304), (273, 266, 298, 305), (274, 267, 299, 306), (275, 268, 300, 307), (276, 269, 301, 308), (277, 263, 295, 309), (263, 270, 302, 295), (278, 271, 303, 310), (279, 272, 304, 311), (280, 273, 305, 312), (281, 274, 306, 313), (282, 275, 307, 314), (283, 276, 308, 315), (284, 277, 309, 316), (285, 278, 310, 317), (286, 279, 311, 318), (287, 280, 312, 319), (256, 281, 313, 288), (257, 282, 314, 289), (258, 283, 315, 290), (259, 284, 316, 291), (260, 285, 317, 292), (261, 286, 318, 293), (262, 287, 319, 294), (296, 288, 320, 328), (297, 289, 321, 329), (298, 290, 322, 330), (299, 291, 323, 331), (300, 292, 324, 332), (301, 293, 325, 333), (302, 294, 326, 334), (303, 296, 328, 335), (304, 297, 329, 336), (305, 298, 330, 337), (306, 299, 331, 338), (307, 300, 332, 339), (308, 301, 333, 340), (309, 295, 327, 341), (295, 302, 334, 327), (310, 303, 335, 342), (311, 304, 336, 343), (312, 305, 337, 344), (313, 306, 338, 345), (314, 307, 339, 346), (315, 308, 340, 347), (316, 309, 341, 348), (317, 310, 342, 349), (318, 311, 343, 350), (319, 312, 344, 351), (288, 313, 345, 320), (289, 314, 346, 321), (290, 315, 347, 322), (291, 316, 348, 323), (292, 317, 349, 324), (293, 318, 350, 325), (294, 319, 351, 326), (328, 320, 352, 360), (329, 321, 353, 361), (330, 322, 354, 362), (331, 323, 355, 363), (332, 324, 356, 364), (333, 325, 357, 365), (334, 326, 358, 366), (335, 328, 360, 367), (336, 329, 361, 368), (337, 330, 362, 369), (338, 331, 363, 370), (339, 332, 364, 371), (340, 333, 365, 372), (341, 327, 359, 373), (327, 334, 366, 359), (342, 335, 367, 374), (343, 336, 368, 375), (344, 337, 369, 376), (345, 338, 370, 377), (346, 339, 371, 378), (347, 340, 372, 379), (348, 341, 373, 380), (349, 342, 374, 381), (350, 343, 375, 382), (351, 344, 376, 383), (320, 345, 377, 352), (321, 346, 378, 353), (322, 347, 379, 354), (323, 348, 380, 355), (324, 349, 381, 356), (325, 350, 382, 357), (326, 351, 383, 358), (360, 352, 384, 392), (361, 353, 385, 393), (362, 354, 386, 394), (363, 355, 387, 395), (364, 356, 388, 396), (365, 357, 389, 397), (366, 358, 390, 398), (367, 360, 392, 399), (368, 361, 393, 400), (369, 362, 394, 401), (370, 363, 395, 402), (371, 364, 396, 403), (372, 365, 397, 404), (373, 359, 391, 405), (359, 366, 398, 391), (374, 367, 399, 406), (375, 368, 400, 407), (376, 369, 401, 408), (377, 370, 402, 409), (378, 371, 403, 410), (379, 372, 404, 411), (380, 373, 405, 412), (381, 374, 406, 413), (382, 375, 407, 414), (383, 376, 408, 415), (352, 377, 409, 384), (353, 378, 410, 385), (354, 379, 411, 386), (355, 380, 412, 387), (356, 381, 413, 388), (357, 382, 414, 389), (358, 383, 415, 390), (392, 384, 416, 424), (393, 385, 417, 425), (394, 386, 418, 426), (395, 387, 419, 427), (396, 388, 420, 428), (397, 389, 421, 429), (398, 390, 422, 430), (399, 392, 424, 431), (400, 393, 425, 432), (401, 394, 426, 433), (402, 395, 427, 434), (403, 396, 428, 435), (404, 397, 429, 436), (405, 391, 423, 437), (391, 398, 430, 423), (406, 399, 431, 438), (407, 400, 432, 439), (408, 401, 433, 440), (409, 402, 434, 441), (410, 403, 435, 442), (411, 404, 436, 443), (412, 405, 437, 444), (413, 406, 438, 445), (414, 407, 439, 446), (415, 408, 440, 447), (384, 409, 441, 416), (385, 410, 442, 417), (386, 411, 443, 418), (387, 412, 444, 419), (388, 413, 445, 420), (389, 414, 446, 421), (390, 415, 447, 422), (424, 416, 448, 456), (425, 417, 449, 457), (426, 418, 450, 458), (427, 419, 451, 459), (428, 420, 452, 460), (429, 421, 453, 461), (430, 422, 454, 462), (431, 424, 456, 463), (432, 425, 457, 464), (433, 426, 458, 465), (434, 427, 459, 466), (435, 428, 460, 467), (436, 429, 461, 468), (437, 423, 455, 469), (423, 430, 462, 455), (438, 431, 463, 470), (439, 432, 464, 471), (440, 433, 465, 472), (441, 434, 466, 473), (442, 435, 467, 474), (443, 436, 468, 475), (444, 437, 469, 476), (445, 438, 470, 477), (446, 439, 471, 478), (447, 440, 472, 479), (416, 441, 473, 448), (417, 442, 474, 449), (418, 443, 475, 450), (419, 444, 476, 451), (420, 445, 477, 452), (421, 446, 478, 453), (422, 447, 479, 454), (456, 448, 480, 488), (457, 449, 481, 489), (458, 450, 482, 490), (459, 451, 483, 491), (460, 452, 484, 492), (461, 453, 485, 493), (462, 454, 486, 494), (463, 456, 488, 495), (464, 457, 489, 496), (465, 458, 490, 497), (466, 459, 491, 498), (467, 460, 492, 499), (468, 461, 493, 500), (469, 455, 487, 501), (455, 462, 494, 487), (470, 463, 495, 502), (471, 464, 496, 503), (472, 465, 497, 504), (473, 466, 498, 505), (474, 467, 499, 506), (475, 468, 500, 507), (476, 469, 501, 508), (477, 470, 502, 509), (478, 471, 503, 510), (479, 472, 504, 511), (448, 473, 505, 480), (449, 474, 506, 481), (450, 475, 507, 482), (451, 476, 508, 483), (452, 477, 509, 484), (453, 478, 510, 485), (454, 479, 511, 486), (488, 480, 512, 520), (489, 481, 513, 521), (490, 482, 514, 522), (491, 483, 515, 523), (492, 484, 516, 524), (493, 485, 517, 525), (494, 486, 518, 526), (495, 488, 520, 527), (496, 489, 521, 528), (497, 490, 522, 529), (498, 491, 523, 530), (499, 492, 524, 531), (500, 493, 525, 532), (501, 487, 519, 533), (487, 494, 526, 519), (502, 495, 527, 534), (503, 496, 528, 535), (504, 497, 529, 536), (505, 498, 530, 537), (506, 499, 531, 538), (507, 500, 532, 539), (508, 501, 533, 540), (509, 502, 534, 541), (510, 503, 535, 542), (511, 504, 536, 543), (480, 505, 537, 512), (481, 506, 538, 513), (482, 507, 539, 514), (483, 508, 540, 515), (484, 509, 541, 516), (485, 510, 542, 517), (486, 511, 543, 518), (607, 575, 544, 576), (576, 544, 545, 577), (577, 545, 546, 578), (578, 546, 547, 579), (579, 547, 548, 580), (580, 548, 549, 581), (581, 549, 550, 582), (582, 550, 551, 583), (583, 551, 552, 584), (584, 552, 553, 585), (585, 553, 554, 586), (586, 554, 555, 587), (587, 555, 556, 588), (588, 556, 557, 589), (589, 557, 558, 590), (590, 558, 559, 591), (591, 559, 560, 592), (592, 560, 561, 593), (593, 561, 562, 594), (594, 562, 563, 595), (595, 563, 564, 596), (596, 564, 565, 597), (597, 565, 566, 598), (598, 566, 567, 599), (599, 567, 568, 600), (600, 568, 569, 601), (601, 569, 570, 602), (602, 570, 571, 603), (603, 571, 572, 604), (604, 572, 573, 605), (605, 573, 574, 606), (606, 574, 575, 607), (638, 606, 607, 639), (637, 605, 606, 638), (636, 604, 605, 637), (635, 603, 604, 636), (634, 602, 603, 635), (633, 601, 602, 634), (632, 600, 601, 633), (631, 599, 600, 632), (630, 598, 599, 631), (629, 597, 598, 630), (628, 596, 597, 629), (627, 595, 596, 628), (626, 594, 595, 627), (625, 593, 594, 626), (624, 592, 593, 625), (623, 591, 592, 624), (622, 590, 591, 623), (621, 589, 590, 622), (620, 588, 589, 621), (619, 587, 588, 620), (618, 586, 587, 619), (617, 585, 586, 618), (616, 584, 585, 617), (615, 583, 584, 616), (614, 582, 583, 615), (613, 581, 582, 614), (612, 580, 581, 613), (611, 579, 580, 612), (610, 578, 579, 611), (609, 577, 578, 610), (608, 576, 577, 609), (639, 607, 576, 608), (671, 639, 608, 640), (640, 608, 609, 641), (641, 609, 610, 642), (642, 610, 611, 643), (643, 611, 612, 644), (644, 612, 613, 645), (645, 613, 614, 646), (646, 614, 615, 647), (647, 615, 616, 648), (648, 616, 617, 649), (649, 617, 618, 650), (650, 618, 619, 651), (651, 619, 620, 652), (652, 620, 621, 653), (653, 621, 622, 654), (654, 622, 623, 655), (655, 623, 624, 656), (656, 624, 625, 657), (657, 625, 626, 658), (658, 626, 627, 659), (659, 627, 628, 660), (660, 628, 629, 661), (661, 629, 630, 662), (662, 630, 631, 663), (663, 631, 632, 664), (664, 632, 633, 665), (665, 633, 634, 666), (666, 634, 635, 667), (667, 635, 636, 668), (668, 636, 637, 669), (669, 637, 638, 670), (670, 638, 639, 671), (702, 670, 671, 703), (701, 669, 670, 702), (700, 668, 669, 701), (699, 667, 668, 700), (698, 666, 667, 699), (697, 665, 666, 698), (696, 664, 665, 697), (695, 663, 664, 696), (694, 662, 663, 695), (693, 661, 662, 694), (692, 660, 661, 693), (691, 659, 660, 692), (690, 658, 659, 691), (689, 657, 658, 690), (688, 656, 657, 689), (687, 655, 656, 688), (686, 654, 655, 687), (685, 653, 654, 686), (684, 652, 653, 685), (683, 651, 652, 684), (682, 650, 651, 683), (681, 649, 650, 682), (680, 648, 649, 681), (679, 647, 648, 680), (678, 646, 647, 679), (677, 645, 646, 678), (676, 644, 645, 677), (675, 643, 644, 676), (674, 642, 643, 675), (673, 641, 642, 674), (672, 640, 641, 673), (703, 671, 640, 672), (0, 703, 672, 2), (2, 672, 673, 4), (4, 673, 674, 6), (6, 674, 675, 8), (8, 675, 676, 10), (10, 676, 677, 12), (12, 677, 678, 14), (14, 678, 679, 16), (16, 679, 680, 18), (18, 680, 681, 20), (20, 681, 682, 22), (22, 682, 683, 24), (24, 683, 684, 26), (26, 684, 685, 28), (28, 685, 686, 30), (30, 686, 687, 32), (32, 687, 688, 34), (34, 688, 689, 36), (36, 689, 690, 38), (38, 690, 691, 40), (40, 691, 692, 42), (42, 692, 693, 44), (44, 693, 694, 46), (46, 694, 695, 48), (48, 695, 696, 50), (50, 696, 697, 52), (52, 697, 698, 54), (54, 698, 699, 56), (56, 699, 700, 58), (58, 700, 701, 60), (60, 701, 702, 62), (62, 702, 703, 0), (140, 159, 735, 710), (138, 158, 734, 709), (136, 157, 733, 708), (134, 156, 732, 707), (132, 155, 731, 706), (130, 154, 730, 705), (128, 153, 729, 704), (159, 152, 728, 735), (158, 151, 727, 734), (157, 150, 726, 733), (156, 149, 725, 732), (155, 147, 724, 731), (154, 146, 723, 730), (153, 145, 722, 729), (152, 144, 721, 728), (151, 143, 720, 727), (150, 142, 719, 726), (148, 141, 718, 711), (149, 148, 711, 725), (147, 139, 717, 724), (146, 137, 716, 723), (145, 135, 715, 722), (144, 133, 714, 721), (143, 131, 713, 720), (142, 129, 712, 719), (141, 140, 710, 718), (139, 138, 709, 717), (137, 136, 708, 716), (135, 134, 707, 715), (133, 132, 706, 714), (131, 130, 705, 713), (129, 128, 704, 712), (112, 113, 745, 737), (708, 733, 765, 740), (707, 732, 764, 739), (705, 730, 762, 737), (704, 729, 761, 736), (733, 726, 758, 765), (732, 725, 757, 764), (730, 723, 755, 762), (729, 722, 754, 761), (726, 719, 751, 758), (725, 711, 743, 757), (723, 716, 748, 755), (722, 715, 747, 754), (763, 738, 793, 792), (719, 712, 744, 751), (716, 708, 740, 748), (715, 707, 739, 747), (712, 704, 736, 744), (775, 778, 798, 795), (717, 709, 771, 781), (710, 735, 768, 769), (749, 756, 796, 800), (728, 721, 777, 774), (709, 734, 770, 771), (727, 720, 778, 775), (760, 767, 788, 794), (714, 706, 773, 782), (759, 766, 790, 795), (713, 705, 784, 783), (746, 753, 797, 801), (711, 718, 779, 780), (706, 731, 772, 773), (745, 752, 798, 787), (724, 717, 781, 776), (756, 763, 792, 796), (705, 737, 785, 784), (742, 750, 799, 789), (735, 728, 774, 768), (737, 745, 787, 785), (741, 749, 800, 791), (734, 727, 775, 770), (767, 742, 789, 788), (721, 714, 782, 777), (753, 760, 794, 797), (743, 711, 780, 786), (766, 741, 791, 790), (720, 713, 783, 778), (752, 759, 795, 798), (738, 746, 801, 793), (731, 724, 776, 772), (718, 710, 769, 779), (750, 743, 786, 799), (779, 799, 786, 780), (769, 789, 799, 779), (782, 801, 797, 777), (777, 797, 794, 774), (774, 794, 788, 768), (768, 788, 789, 769), (773, 793, 801, 782), (772, 792, 793, 773), (776, 796, 792, 772), (781, 800, 796, 776), (771, 791, 800, 781), (770, 790, 791, 771), (795, 790, 770, 775), (798, 778, 783, 787), (787, 783, 784, 785)])
_uv = me_cylinder_001.uv_layers.new(name='UVMap')
_uv.uv.foreach_set('vector', [1.0, 0.9421, 1.0, 1.0, 0.9688, 1.0, 0.9688, 0.9421, 0.9688, 0.9421, 0.9688, 1.0, 0.9375, 1.0, 0.9375, 0.9421, 0.9375, 0.9421, 0.9375, 1.0, 0.9062, 1.0, 0.9062, 0.9421, 0.9062, 0.9421, 0.9062, 1.0, 0.875, 1.0, 0.875, 0.9421, 0.875, 0.9421, 0.875, 1.0, 0.8438, 1.0, 0.8438, 0.9421, 0.8438, 0.9421, 0.8438, 1.0, 0.8125, 1.0, 0.8125, 0.9421, 0.8125, 0.9421, 0.8125, 1.0, 0.7812, 1.0, 0.7812, 0.9421, 0.7812, 0.9421, 0.7812, 1.0, 0.75, 1.0, 0.75, 0.9421, 0.75, 0.9421, 0.75, 1.0, 0.7188, 1.0, 0.7188, 0.9421, 0.7188, 0.9421, 0.7188, 1.0, 0.6875, 1.0, 0.6875, 0.9421, 0.6875, 0.9421, 0.6875, 1.0, 0.6562, 1.0, 0.6562, 0.9421, 0.6562, 0.9421, 0.6562, 1.0, 0.625, 1.0, 0.625, 0.9421, 0.625, 0.9421, 0.625, 1.0, 0.5938, 1.0, 0.5938, 0.9421, 0.5938, 0.9421, 0.5938, 1.0, 0.5625, 1.0, 0.5625, 0.9421, 0.5625, 0.9421, 0.5625, 1.0, 0.5312, 1.0, 0.5312, 0.9421, 0.5312, 0.9421, 0.5312, 1.0, 0.5, 1.0, 0.5, 0.9421, 0.5, 0.9421, 0.5, 1.0, 0.4688, 1.0, 0.4688, 0.9421, 0.4688, 0.9421, 0.4688, 1.0, 0.4375, 1.0, 0.4375, 0.9421, 0.4375, 0.9421, 0.4375, 1.0, 0.4062, 1.0, 0.4062, 0.9421, 0.4062, 0.9421, 0.4062, 1.0, 0.375, 1.0, 0.375, 0.9421, 0.375, 0.9421, 0.375, 1.0, 0.3438, 1.0, 0.3438, 0.9421, 0.3438, 0.9421, 0.3438, 1.0, 0.3125, 1.0, 0.3125, 0.9421, 0.3125, 0.9421, 0.3125, 1.0, 0.2812, 1.0, 0.2812, 0.9421, 0.2812, 0.9421, 0.2812, 1.0, 0.25, 1.0, 0.25, 0.9421, 0.25, 0.9421, 0.25, 1.0, 0.2188, 1.0, 0.2188, 0.9421, 0.2188, 0.9421, 0.2188, 1.0, 0.1875, 1.0, 0.1875, 0.9421, 0.1875, 0.9421, 0.1875, 1.0, 0.1562, 1.0, 0.1562, 0.9421, 0.1562, 0.9421, 0.1562, 1.0, 0.125, 1.0, 0.125, 0.9421, 0.125, 0.9421, 0.125, 1.0, 0.09375, 1.0, 0.09375, 0.9421, 0.09375, 0.9421, 0.09375, 1.0, 0.0625, 1.0, 0.0625, 0.9421, 0.75, 1.0, 0.7812, 1.0, 0.7812, 1.0, 0.75, 1.0, 0.0625, 0.9421, 0.0625, 1.0, 0.03125, 1.0, 0.03125, 0.9421, 0.03125, 0.9421, 0.03125, 1.0, 0.0, 1.0, 0.0, 0.9421, 0.75, 0.49, 0.7968, 0.4854, 0.8418, 0.4717, 0.8833, 0.4496, 0.9197, 0.4197, 0.9496, 0.3833, 0.9717, 0.3418, 0.9854, 0.2968, 0.99, 0.25, 0.9854, 0.2032, 0.9717, 0.1582, 0.9496, 0.1167, 0.9197, 0.08029, 0.8833, 0.05045, 0.8418, 0.02827, 0.7968, 0.01461, 0.75, 0.01, 0.7032, 0.01461, 0.6582, 0.02827, 0.6167, 0.05045, 0.5803, 0.08029, 0.5504, 0.1167, 0.5283, 0.1582, 0.5146, 0.2032, 0.51, 0.25, 0.5146, 0.2968, 0.5283, 0.3418, 0.5504, 0.3833, 0.5803, 0.4197, 0.6167, 0.4496, 0.6582, 0.4717, 0.7032, 0.4854, 0.03125, 0.8789, 0.03125, 0.9421, 0.0, 0.9421, 0.0, 0.8789, 0.0625, 0.8789, 0.0625, 0.9421, 0.03125, 0.9421, 0.03125, 0.8789, 0.09375, 0.8789, 0.09375, 0.9421, 0.0625, 0.9421, 0.0625, 0.8789, 0.125, 0.8789, 0.125, 0.9421, 0.09375, 0.9421, 0.09375, 0.8789, 0.1562, 0.8789, 0.1562, 0.9421, 0.125, 0.9421, 0.125, 0.8789, 0.1875, 0.8789, 0.1875, 0.9421, 0.1562, 0.9421, 0.1562, 0.8789, 0.2188, 0.8789, 0.2188, 0.9421, 0.1875, 0.9421, 0.1875, 0.8789, 0.25, 0.8789, 0.25, 0.9421, 0.2188, 0.9421, 0.2188, 0.8789, 0.2812, 0.8789, 0.2812, 0.9421, 0.25, 0.9421, 0.25, 0.8789, 0.3125, 0.8789, 0.3125, 0.9421, 0.2812, 0.9421, 0.2812, 0.8789, 0.3438, 0.8789, 0.3438, 0.9421, 0.3125, 0.9421, 0.3125, 0.8789, 0.375, 0.8789, 0.375, 0.9421, 0.3438, 0.9421, 0.3438, 0.8789, 0.4063, 0.8789, 0.4062, 0.9421, 0.375, 0.9421, 0.375, 0.8789, 0.4375, 0.8789, 0.4375, 0.9421, 0.4062, 0.9421, 0.4063, 0.8789, 0.4688, 0.8789, 0.4688, 0.9421, 0.4375, 0.9421, 0.4375, 0.8789, 0.5, 0.8789, 0.5, 0.9421, 0.4688, 0.9421, 0.4688, 0.8789, 0.5312, 0.8789, 0.5312, 0.9421, 0.5, 0.9421, 0.5, 0.8789, 0.5625, 0.8789, 0.5625, 0.9421, 0.5312, 0.9421, 0.5312, 0.8789, 0.5938, 0.8789, 0.5938, 0.9421, 0.5625, 0.9421, 0.5625, 0.8789, 0.625, 0.8789, 0.625, 0.9421, 0.5938, 0.9421, 0.5938, 0.8789, 0.6562, 0.8789, 0.6562, 0.9421, 0.625, 0.9421, 0.625, 0.8789, 0.6875, 0.8789, 0.6875, 0.9421, 0.6562, 0.9421, 0.6562, 0.8789, 0.7188, 0.8789, 0.7188, 0.9421, 0.6875, 0.9421, 0.6875, 0.8789, 0.75, 0.8789, 0.75, 0.9421, 0.7188, 0.9421, 0.7188, 0.8789, 0.7812, 0.8789, 0.7812, 0.9421, 0.75, 0.9421, 0.75, 0.8789, 0.8125, 0.8789, 0.8125, 0.9421, 0.7812, 0.9421, 0.7812, 0.8789, 0.8438, 0.8789, 0.8438, 0.9421, 0.8125, 0.9421, 0.8125, 0.8789, 0.875, 0.8789, 0.875, 0.9421, 0.8438, 0.9421, 0.8438, 0.8789, 0.9063, 0.8789, 0.9062, 0.9421, 0.875, 0.9421, 0.875, 0.8789, 0.9375, 0.8789, 0.9375, 0.9421, 0.9062, 0.9421, 0.9063, 0.8789, 0.9688, 0.8789, 0.9688, 0.9421, 0.9375, 0.9421, 0.9375, 0.8789, 1.0, 0.8789, 1.0, 0.9421, 0.9688, 0.9421, 0.9688, 0.8789, 0.2968, 0.4854, 0.25, 0.49, 0.2032, 0.4854, 0.1582, 0.4717, 0.1167, 0.4496, 0.08029, 0.4197, 0.05045, 0.3833, 0.02827, 0.3418, 0.01461, 0.2968, 0.01, 0.25, 0.01461, 0.2032, 0.02827, 0.1582, 0.05045, 0.1167, 0.08029, 0.08029, 0.1167, 0.05045, 0.1582, 0.02827, 0.2032, 0.01461, 0.25, 0.01, 0.2968, 0.01461, 0.3418, 0.02827, 0.3833, 0.05045, 0.4197, 0.08029, 0.4496, 0.1167, 0.4717, 0.1582, 0.4854, 0.2032, 0.49, 0.25, 0.4854, 0.2968, 0.4717, 0.3418, 0.4496, 0.3833, 0.4197, 0.4197, 0.3833, 0.4496, 0.3418, 0.4717, 0.1875, 1.0, 0.2188, 1.0, 0.2188, 1.0, 0.1875, 1.0, 0.875, 1.0, 0.9063, 1.0, 0.9062, 1.0, 0.875, 1.0, 0.5938, 1.0, 0.625, 1.0, 0.625, 1.0, 0.5938, 1.0, 0.3125, 1.0, 0.3438, 1.0, 0.3438, 1.0, 0.3125, 1.0, 0.03125, 1.0, 0.0625, 1.0, 0.0625, 1.0, 0.03125, 1.0, 0.7188, 1.0, 0.75, 1.0, 0.75, 1.0, 0.7188, 1.0, 0.4375, 1.0, 0.4688, 1.0, 0.4688, 1.0, 0.4375, 1.0, 0.1562, 1.0, 0.1875, 1.0, 0.1875, 1.0, 0.1562, 1.0, 0.8438, 1.0, 0.875, 1.0, 0.875, 1.0, 0.8438, 1.0, 0.5625, 1.0, 0.5938, 1.0, 0.5938, 1.0, 0.5625, 1.0, 0.2812, 1.0, 0.3125, 1.0, 0.3125, 1.0, 0.2812, 1.0, 0.9688, 1.0, 1.0, 1.0, 1.0, 1.0, 0.9688, 1.0, 0.0, 1.0, 0.03125, 1.0, 0.03125, 1.0, 0.0, 1.0, 0.6875, 1.0, 0.7188, 1.0, 0.7188, 1.0, 0.6875, 1.0, 0.4062, 1.0, 0.4375, 1.0, 0.4375, 1.0, 0.4062, 1.0, 0.125, 1.0, 0.1562, 1.0, 0.1562, 1.0, 0.125, 1.0, 0.8125, 1.0, 0.8438, 1.0, 0.8438, 1.0, 0.8125, 1.0, 0.5312, 1.0, 0.5625, 1.0, 0.5625, 1.0, 0.5312, 1.0, 0.25, 1.0, 0.2812, 1.0, 0.2812, 1.0, 0.25, 1.0, 0.9375, 1.0, 0.9688, 1.0, 0.9688, 1.0, 0.9375, 1.0, 0.6562, 1.0, 0.6875, 1.0, 0.6875, 1.0, 0.6562, 1.0, 0.375, 1.0, 0.4062, 1.0, 0.4062, 1.0, 0.375, 1.0, 0.09375, 1.0, 0.125, 1.0, 0.125, 1.0, 0.09375, 1.0, 0.7812, 1.0, 0.8125, 1.0, 0.8125, 1.0, 0.7812, 1.0, 0.5, 1.0, 0.5312, 1.0, 0.5312, 1.0, 0.5, 1.0, 0.2188, 1.0, 0.25, 1.0, 0.25, 1.0, 0.2188, 1.0, 0.9063, 1.0, 0.9375, 1.0, 0.9375, 1.0, 0.9062, 1.0, 0.625, 1.0, 0.6562, 1.0, 0.6562, 1.0, 0.625, 1.0, 0.3438, 1.0, 0.375, 1.0, 0.375, 1.0, 0.3438, 1.0, 0.0625, 1.0, 0.09375, 1.0, 0.09375, 1.0, 0.0625, 1.0, 0.0625, 1.0, 0.09375, 1.0, 0.09375, 1.0, 0.0625, 1.0, 0.3438, 1.0, 0.375, 1.0, 0.375, 1.0, 0.3438, 1.0, 0.625, 1.0, 0.6562, 1.0, 0.6562, 1.0, 0.625, 1.0, 0.9062, 1.0, 0.9375, 1.0, 0.9375, 1.0, 0.9063, 1.0, 0.2188, 1.0, 0.25, 1.0, 0.25, 1.0, 0.2188, 1.0, 0.5, 1.0, 0.5312, 1.0, 0.5312, 1.0, 0.5, 1.0, 0.7812, 1.0, 0.8125, 1.0, 0.8125, 1.0, 0.7812, 1.0, 0.09375, 1.0, 0.125, 1.0, 0.125, 1.0, 0.09375, 1.0, 0.375, 1.0, 0.4062, 1.0, 0.4062, 1.0, 0.375, 1.0, 0.6562, 1.0, 0.6875, 1.0, 0.6875, 1.0, 0.6562, 1.0, 0.9375, 1.0, 0.9688, 1.0, 0.9688, 1.0, 0.9375, 1.0, 0.25, 1.0, 0.2812, 1.0, 0.2812, 1.0, 0.25, 1.0, 0.5312, 1.0, 0.5625, 1.0, 0.5625, 1.0, 0.5312, 1.0, 0.8125, 1.0, 0.8438, 1.0, 0.8438, 1.0, 0.8125, 1.0, 0.125, 1.0, 0.1562, 1.0, 0.1562, 1.0, 0.125, 1.0, 0.4062, 1.0, 0.4375, 1.0, 0.4375, 1.0, 0.4062, 1.0, 0.6875, 1.0, 0.7188, 1.0, 0.7188, 1.0, 0.6875, 1.0, 0.0, 1.0, 0.03125, 1.0, 0.03125, 1.0, 0.0, 1.0, 0.9688, 1.0, 1.0, 1.0, 1.0, 1.0, 0.9688, 1.0, 0.2812, 1.0, 0.3125, 1.0, 0.3125, 1.0, 0.2812, 1.0, 0.5625, 1.0, 0.5938, 1.0, 0.5938, 1.0, 0.5625, 1.0, 0.8438, 1.0, 0.875, 1.0, 0.875, 1.0, 0.8438, 1.0, 0.1562, 1.0, 0.1875, 1.0, 0.1875, 1.0, 0.1562, 1.0, 0.4375, 1.0, 0.4687, 1.0, 0.4688, 1.0, 0.4375, 1.0, 0.7188, 1.0, 0.75, 1.0, 0.75, 1.0, 0.7188, 1.0, 0.03125, 1.0, 0.0625, 1.0, 0.0625, 1.0, 0.03125, 1.0, 0.3125, 1.0, 0.3438, 1.0, 0.3438, 1.0, 0.3125, 1.0, 0.5938, 1.0, 0.625, 1.0, 0.625, 1.0, 0.5938, 1.0, 0.875, 1.0, 0.9062, 1.0, 0.9063, 1.0, 0.875, 1.0, 0.1875, 1.0, 0.2188, 1.0, 0.2188, 1.0, 0.1875, 1.0, 0.4687, 1.0, 0.5, 1.0, 0.5, 1.0, 0.4688, 1.0, 0.75, 1.0, 0.7812, 1.0, 0.7812, 1.0, 0.75, 1.0, 0.75, 1.0, 0.7812, 1.0, 0.7812, 1.0, 0.75, 1.0, 0.4688, 1.0, 0.5, 1.0, 0.5, 1.0, 0.4688, 1.0, 0.1875, 1.0, 0.2188, 1.0, 0.2188, 1.0, 0.1875, 1.0, 0.875, 1.0, 0.9062, 1.0, 0.9062, 1.0, 0.875, 1.0, 0.5938, 1.0, 0.625, 1.0, 0.625, 1.0, 0.5938, 1.0, 0.3125, 1.0, 0.3438, 1.0, 0.3438, 1.0, 0.3125, 1.0, 0.03125, 1.0, 0.0625, 1.0, 0.0625, 1.0, 0.03125, 1.0, 0.7188, 1.0, 0.75, 1.0, 0.75, 1.0, 0.7188, 1.0, 0.4375, 1.0, 0.4688, 1.0, 0.4688, 1.0, 0.4375, 1.0, 0.1562, 1.0, 0.1875, 1.0, 0.1875, 1.0, 0.1562, 1.0, 0.8438, 1.0, 0.875, 1.0, 0.875, 1.0, 0.8438, 1.0, 0.5625, 1.0, 0.5938, 1.0, 0.5938, 1.0, 0.5625, 1.0, 0.2812, 1.0, 0.3125, 1.0, 0.3125, 1.0, 0.2812, 1.0, 0.9688, 1.0, 1.0, 1.0, 1.0, 1.0, 0.9688, 1.0, 0.0, 1.0, 0.03125, 1.0, 0.03125, 1.0, 0.0, 1.0, 0.6875, 1.0, 0.7188, 1.0, 0.7188, 1.0, 0.6875, 1.0, 0.4062, 1.0, 0.4375, 1.0, 0.4375, 1.0, 0.4062, 1.0, 0.125, 1.0, 0.1562, 1.0, 0.1562, 1.0, 0.125, 1.0, 0.8125, 1.0, 0.8438, 1.0, 0.8438, 1.0, 0.8125, 1.0, 0.5312, 1.0, 0.5625, 1.0, 0.5625, 1.0, 0.5312, 1.0, 0.25, 1.0, 0.2812, 1.0, 0.2812, 1.0, 0.25, 1.0, 0.9375, 1.0, 0.9688, 1.0, 0.9688, 1.0, 0.9375, 1.0, 0.6562, 1.0, 0.6875, 1.0, 0.6875, 1.0, 0.6562, 1.0, 0.375, 1.0, 0.4062, 1.0, 0.4062, 1.0, 0.375, 1.0, 0.09375, 1.0, 0.125, 1.0, 0.125, 1.0, 0.09375, 1.0, 0.7812, 1.0, 0.8125, 1.0, 0.8125, 1.0, 0.7812, 1.0, 0.5, 1.0, 0.5312, 1.0, 0.5312, 1.0, 0.5, 1.0, 0.2188, 1.0, 0.25, 1.0, 0.25, 1.0, 0.2188, 1.0, 0.9062, 1.0, 0.9375, 1.0, 0.9375, 1.0, 0.9062, 1.0, 0.625, 1.0, 0.6562, 1.0, 0.6562, 1.0, 0.625, 1.0, 0.3438, 1.0, 0.375, 1.0, 0.375, 1.0, 0.3438, 1.0, 0.0625, 1.0, 0.09375, 1.0, 0.09375, 1.0, 0.0625, 1.0, 0.75, 1.0, 0.7812, 1.0, 0.7812, 1.0, 0.75, 1.0, 0.4688, 1.0, 0.5, 1.0, 0.5, 1.0, 0.4687, 1.0, 0.1875, 1.0, 0.2187, 1.0, 0.2187, 1.0, 0.1875, 1.0, 0.875, 1.0, 0.9063, 1.0, 0.9063, 1.0, 0.875, 1.0, 0.5938, 1.0, 0.625, 1.0, 0.625, 1.0, 0.5938, 1.0, 0.3125, 1.0, 0.3437, 1.0, 0.3438, 1.0, 0.3125, 1.0, 0.03125, 1.0, 0.0625, 1.0, 0.0625, 1.0, 0.03125, 1.0, 0.7187, 1.0, 0.75, 1.0, 0.75, 1.0, 0.7188, 1.0, 0.4375, 1.0, 0.4688, 1.0, 0.4687, 1.0, 0.4375, 1.0, 0.1562, 1.0, 0.1875, 1.0, 0.1875, 1.0, 0.1562, 1.0, 0.8438, 1.0, 0.875, 1.0, 0.875, 1.0, 0.8438, 1.0, 0.5625, 1.0, 0.5938, 1.0, 0.5938, 1.0, 0.5625, 1.0, 0.2812, 1.0, 0.3125, 1.0, 0.3125, 1.0, 0.2812, 1.0, 0.9688, 1.0, 1.0, 1.0, 1.0, 1.0, 0.9687, 1.0, 0.0, 1.0, 0.03125, 1.0, 0.03125, 1.0, 0.0, 1.0, 0.6875, 1.0, 0.7187, 1.0, 0.7188, 1.0, 0.6875, 1.0, 0.4062, 1.0, 0.4375, 1.0, 0.4375, 1.0, 0.4063, 1.0, 0.125, 1.0, 0.1562, 1.0, 0.1562, 1.0, 0.125, 1.0, 0.8125, 1.0, 0.8438, 1.0, 0.8438, 1.0, 0.8125, 1.0, 0.5312, 1.0, 0.5625, 1.0, 0.5625, 1.0, 0.5312, 1.0, 0.25, 1.0, 0.2812, 1.0, 0.2812, 1.0, 0.25, 1.0, 0.9375, 1.0, 0.9688, 1.0, 0.9687, 1.0, 0.9375, 1.0, 0.6562, 1.0, 0.6875, 1.0, 0.6875, 1.0, 0.6562, 1.0, 0.375, 1.0, 0.4062, 1.0, 0.4063, 1.0, 0.375, 1.0, 0.09375, 1.0, 0.125, 1.0, 0.125, 1.0, 0.09375, 1.0, 0.7812, 1.0, 0.8125, 1.0, 0.8125, 1.0, 0.7812, 1.0, 0.5, 1.0, 0.5312, 1.0, 0.5312, 1.0, 0.5, 1.0, 0.2187, 1.0, 0.25, 1.0, 0.25, 1.0, 0.2187, 1.0, 0.9063, 1.0, 0.9375, 1.0, 0.9375, 1.0, 0.9063, 1.0, 0.625, 1.0, 0.6562, 1.0, 0.6562, 1.0, 0.625, 1.0, 0.3437, 1.0, 0.375, 1.0, 0.375, 1.0, 0.3438, 1.0, 0.0625, 1.0, 0.09375, 1.0, 0.09375, 1.0, 0.0625, 1.0, 0.0625, 1.0, 0.09375, 1.0, 0.09375, 1.0, 0.0625, 1.0, 0.3438, 1.0, 0.375, 1.0, 0.375, 1.0, 0.3437, 1.0, 0.625, 1.0, 0.6562, 1.0, 0.6562, 1.0, 0.625, 1.0, 0.9062, 1.0, 0.9375, 1.0, 0.9375, 1.0, 0.9063, 1.0, 0.2188, 1.0, 0.25, 1.0, 0.25, 1.0, 0.2187, 1.0, 0.5, 1.0, 0.5312, 1.0, 0.5312, 1.0, 0.5, 1.0, 0.7812, 1.0, 0.8125, 1.0, 0.8125, 1.0, 0.7812, 1.0, 0.09375, 1.0, 0.125, 1.0, 0.125, 1.0, 0.09375, 1.0, 0.375, 1.0, 0.4062, 1.0, 0.4062, 1.0, 0.375, 1.0, 0.6562, 1.0, 0.6875, 1.0, 0.6875, 1.0, 0.6562, 1.0, 0.9375, 1.0, 0.9688, 1.0, 0.9688, 1.0, 0.9375, 1.0, 0.25, 1.0, 0.2812, 1.0, 0.2812, 1.0, 0.25, 1.0, 0.5312, 1.0, 0.5625, 1.0, 0.5625, 1.0, 0.5312, 1.0, 0.8125, 1.0, 0.8438, 1.0, 0.8438, 1.0, 0.8125, 1.0, 0.125, 1.0, 0.1562, 1.0, 0.1562, 1.0, 0.125, 1.0, 0.4062, 1.0, 0.4375, 1.0, 0.4375, 1.0, 0.4062, 1.0, 0.6875, 1.0, 0.7188, 1.0, 0.7187, 1.0, 0.6875, 1.0, 0.0, 1.0, 0.03125, 1.0, 0.03125, 1.0, 0.0, 1.0, 0.9688, 1.0, 1.0, 1.0, 1.0, 1.0, 0.9688, 1.0, 0.2812, 1.0, 0.3125, 1.0, 0.3125, 1.0, 0.2812, 1.0, 0.5625, 1.0, 0.5938, 1.0, 0.5938, 1.0, 0.5625, 1.0, 0.8438, 1.0, 0.875, 1.0, 0.875, 1.0, 0.8438, 1.0, 0.1562, 1.0, 0.1875, 1.0, 0.1875, 1.0, 0.1562, 1.0, 0.4375, 1.0, 0.4688, 1.0, 0.4688, 1.0, 0.4375, 1.0, 0.7188, 1.0, 0.75, 1.0, 0.75, 1.0, 0.7187, 1.0, 0.03125, 1.0, 0.0625, 1.0, 0.0625, 1.0, 0.03125, 1.0, 0.3125, 1.0, 0.3438, 1.0, 0.3437, 1.0, 0.3125, 1.0, 0.5938, 1.0, 0.625, 1.0, 0.625, 1.0, 0.5938, 1.0, 0.875, 1.0, 0.9062, 1.0, 0.9063, 1.0, 0.875, 1.0, 0.1875, 1.0, 0.2188, 1.0, 0.2187, 1.0, 0.1875, 1.0, 0.4688, 1.0, 0.5, 1.0, 0.5, 1.0, 0.4688, 1.0, 0.75, 1.0, 0.7812, 1.0, 0.7812, 1.0, 0.75, 1.0, 0.75, 1.0, 0.7812, 1.0, 0.7813, 1.0, 0.75, 1.0, 0.4687, 1.0, 0.5, 1.0, 0.5, 1.0, 0.4687, 1.0, 0.1875, 1.0, 0.2187, 1.0, 0.2188, 1.0, 0.1875, 1.0, 0.875, 1.0, 0.9063, 1.0, 0.9062, 1.0, 0.875, 1.0, 0.5938, 1.0, 0.625, 1.0, 0.625, 1.0, 0.5938, 1.0, 0.3125, 1.0, 0.3438, 1.0, 0.3438, 1.0, 0.3125, 1.0, 0.03125, 1.0, 0.0625, 1.0, 0.0625, 1.0, 0.03125, 1.0, 0.7188, 1.0, 0.75, 1.0, 0.75, 1.0, 0.7188, 1.0, 0.4375, 1.0, 0.4687, 1.0, 0.4687, 1.0, 0.4375, 1.0, 0.1562, 1.0, 0.1875, 1.0, 0.1875, 1.0, 0.1562, 1.0, 0.8438, 1.0, 0.875, 1.0, 0.875, 1.0, 0.8438, 1.0, 0.5625, 1.0, 0.5938, 1.0, 0.5938, 1.0, 0.5625, 1.0, 0.2812, 1.0, 0.3125, 1.0, 0.3125, 1.0, 0.2812, 1.0, 0.9687, 1.0, 1.0, 1.0, 1.0, 1.0, 0.9688, 1.0, 0.0, 1.0, 0.03125, 1.0, 0.03125, 1.0, 0.0, 1.0, 0.6875, 1.0, 0.7188, 1.0, 0.7188, 1.0, 0.6875, 1.0, 0.4063, 1.0, 0.4375, 1.0, 0.4375, 1.0, 0.4062, 1.0, 0.125, 1.0, 0.1562, 1.0, 0.1562, 1.0, 0.125, 1.0, 0.8125, 1.0, 0.8438, 1.0, 0.8438, 1.0, 0.8125, 1.0, 0.5312, 1.0, 0.5625, 1.0, 0.5625, 1.0, 0.5312, 1.0, 0.25, 1.0, 0.2812, 1.0, 0.2812, 1.0, 0.25, 1.0, 0.9375, 1.0, 0.9687, 1.0, 0.9688, 1.0, 0.9375, 1.0, 0.6562, 1.0, 0.6875, 1.0, 0.6875, 1.0, 0.6563, 1.0, 0.375, 1.0, 0.4063, 1.0, 0.4062, 1.0, 0.375, 1.0, 0.09375, 1.0, 0.125, 1.0, 0.125, 1.0, 0.09375, 1.0, 0.7812, 1.0, 0.8125, 1.0, 0.8125, 1.0, 0.7813, 1.0, 0.5, 1.0, 0.5312, 1.0, 0.5312, 1.0, 0.5, 1.0, 0.2187, 1.0, 0.25, 1.0, 0.25, 1.0, 0.2188, 1.0, 0.9063, 1.0, 0.9375, 1.0, 0.9375, 1.0, 0.9062, 1.0, 0.625, 1.0, 0.6562, 1.0, 0.6563, 1.0, 0.625, 1.0, 0.3438, 1.0, 0.375, 1.0, 0.375, 1.0, 0.3438, 1.0, 0.0625, 1.0, 0.09375, 1.0, 0.09375, 1.0, 0.0625, 1.0, 0.75, 1.0, 0.7813, 1.0, 0.7812, 1.0, 0.75, 1.0, 0.4687, 1.0, 0.5, 1.0, 0.5, 1.0, 0.4687, 1.0, 0.1875, 1.0, 0.2188, 1.0, 0.2188, 1.0, 0.1875, 1.0, 0.875, 1.0, 0.9062, 1.0, 0.9062, 1.0, 0.875, 1.0, 0.5938, 1.0, 0.625, 1.0, 0.625, 1.0, 0.5938, 1.0, 0.3125, 1.0, 0.3438, 1.0, 0.3438, 1.0, 0.3125, 1.0, 0.03125, 1.0, 0.0625, 1.0, 0.0625, 1.0, 0.03125, 1.0, 0.7188, 1.0, 0.75, 1.0, 0.75, 1.0, 0.7188, 1.0, 0.4375, 1.0, 0.4687, 1.0, 0.4687, 1.0, 0.4375, 1.0, 0.1562, 1.0, 0.1875, 1.0, 0.1875, 1.0, 0.1562, 1.0, 0.8438, 1.0, 0.875, 1.0, 0.875, 1.0, 0.8437, 1.0, 0.5625, 1.0, 0.5938, 1.0, 0.5938, 1.0, 0.5625, 1.0, 0.2812, 1.0, 0.3125, 1.0, 0.3125, 1.0, 0.2812, 1.0, 0.9688, 1.0, 1.0, 1.0, 1.0, 1.0, 0.9688, 1.0, 0.0, 1.0, 0.03125, 1.0, 0.03125, 1.0, 0.0, 1.0, 0.6875, 1.0, 0.7188, 1.0, 0.7188, 1.0, 0.6875, 1.0, 0.4062, 1.0, 0.4375, 1.0, 0.4375, 1.0, 0.4062, 1.0, 0.125, 1.0, 0.1562, 1.0, 0.1562, 1.0, 0.125, 1.0, 0.8125, 1.0, 0.8438, 1.0, 0.8437, 1.0, 0.8125, 1.0, 0.5312, 1.0, 0.5625, 1.0, 0.5625, 1.0, 0.5312, 1.0, 0.25, 1.0, 0.2812, 1.0, 0.2812, 1.0, 0.25, 1.0, 0.9375, 1.0, 0.9688, 1.0, 0.9688, 1.0, 0.9375, 1.0, 0.6563, 1.0, 0.6875, 1.0, 0.6875, 1.0, 0.6563, 1.0, 0.375, 1.0, 0.4062, 1.0, 0.4062, 1.0, 0.375, 1.0, 0.09375, 1.0, 0.125, 1.0, 0.125, 1.0, 0.09375, 1.0, 0.7813, 1.0, 0.8125, 1.0, 0.8125, 1.0, 0.7812, 1.0, 0.5, 1.0, 0.5312, 1.0, 0.5312, 1.0, 0.5, 1.0, 0.2188, 1.0, 0.25, 1.0, 0.25, 1.0, 0.2188, 1.0, 0.9062, 1.0, 0.9375, 1.0, 0.9375, 1.0, 0.9062, 1.0, 0.625, 1.0, 0.6563, 1.0, 0.6563, 1.0, 0.625, 1.0, 0.3438, 1.0, 0.375, 1.0, 0.375, 1.0, 0.3438, 1.0, 0.0625, 1.0, 0.09375, 1.0, 0.09375, 1.0, 0.0625, 1.0, 0.75, 1.0, 0.7812, 1.0, 0.7812, 1.0, 0.75, 1.0, 0.4687, 1.0, 0.5, 1.0, 0.5, 1.0, 0.4687, 1.0, 0.1875, 1.0, 0.2188, 1.0, 0.2188, 1.0, 0.1875, 1.0, 0.875, 1.0, 0.9062, 1.0, 0.9062, 1.0, 0.875, 1.0, 0.5938, 1.0, 0.625, 1.0, 0.625, 1.0, 0.5938, 1.0, 0.3125, 1.0, 0.3438, 1.0, 0.3438, 1.0, 0.3125, 1.0, 0.03125, 1.0, 0.0625, 1.0, 0.0625, 1.0, 0.03125, 1.0, 0.7188, 1.0, 0.75, 1.0, 0.75, 1.0, 0.7188, 1.0, 0.4375, 1.0, 0.4687, 1.0, 0.4687, 1.0, 0.4375, 1.0, 0.1562, 1.0, 0.1875, 1.0, 0.1875, 1.0, 0.1562, 1.0, 0.8437, 1.0, 0.875, 1.0, 0.875, 1.0, 0.8438, 1.0, 0.5625, 1.0, 0.5938, 1.0, 0.5938, 1.0, 0.5625, 1.0, 0.2812, 1.0, 0.3125, 1.0, 0.3125, 1.0, 0.2812, 1.0, 0.9688, 1.0, 1.0, 1.0, 1.0, 1.0, 0.9688, 1.0, 0.0, 1.0, 0.03125, 1.0, 0.03125, 1.0, 0.0, 1.0, 0.6875, 1.0, 0.7188, 1.0, 0.7188, 1.0, 0.6875, 1.0, 0.4062, 1.0, 0.4375, 1.0, 0.4375, 1.0, 0.4062, 1.0, 0.125, 1.0, 0.1562, 1.0, 0.1562, 1.0, 0.125, 1.0, 0.8125, 1.0, 0.8437, 1.0, 0.8438, 1.0, 0.8125, 1.0, 0.5312, 1.0, 0.5625, 1.0, 0.5625, 1.0, 0.5312, 1.0, 0.25, 1.0, 0.2812, 1.0, 0.2812, 1.0, 0.25, 1.0, 0.9375, 1.0, 0.9688, 1.0, 0.9688, 1.0, 0.9375, 1.0, 0.6563, 1.0, 0.6875, 1.0, 0.6875, 1.0, 0.6562, 1.0, 0.375, 1.0, 0.4062, 1.0, 0.4062, 1.0, 0.375, 1.0, 0.09375, 1.0, 0.125, 1.0, 0.125, 1.0, 0.09375, 1.0, 0.7812, 1.0, 0.8125, 1.0, 0.8125, 1.0, 0.7812, 1.0, 0.5, 1.0, 0.5312, 1.0, 0.5312, 1.0, 0.5, 1.0, 0.2188, 1.0, 0.25, 1.0, 0.25, 1.0, 0.2188, 1.0, 0.9062, 1.0, 0.9375, 1.0, 0.9375, 1.0, 0.9062, 1.0, 0.625, 1.0, 0.6563, 1.0, 0.6562, 1.0, 0.625, 1.0, 0.3438, 1.0, 0.375, 1.0, 0.375, 1.0, 0.3438, 1.0, 0.0625, 1.0, 0.09375, 1.0, 0.09375, 1.0, 0.0625, 1.0, 0.75, 1.0, 0.7812, 1.0, 0.7812, 1.0, 0.75, 1.0, 0.4687, 1.0, 0.5, 1.0, 0.5, 1.0, 0.4687, 1.0, 0.1875, 1.0, 0.2188, 1.0, 0.2188, 1.0, 0.1875, 1.0, 0.875, 1.0, 0.9062, 1.0, 0.9062, 1.0, 0.875, 1.0, 0.5938, 1.0, 0.625, 1.0, 0.625, 1.0, 0.5938, 1.0, 0.3125, 1.0, 0.3438, 1.0, 0.3438, 1.0, 0.3125, 1.0, 0.03125, 1.0, 0.0625, 1.0, 0.0625, 1.0, 0.03125, 1.0, 0.7188, 1.0, 0.75, 1.0, 0.75, 1.0, 0.7188, 1.0, 0.4375, 1.0, 0.4687, 1.0, 0.4687, 1.0, 0.4375, 1.0, 0.1562, 1.0, 0.1875, 1.0, 0.1875, 1.0, 0.1562, 1.0, 0.8438, 1.0, 0.875, 1.0, 0.875, 1.0, 0.8438, 1.0, 0.5625, 1.0, 0.5938, 1.0, 0.5938, 1.0, 0.5625, 1.0, 0.2812, 1.0, 0.3125, 1.0, 0.3125, 1.0, 0.2812, 1.0, 0.9688, 1.0, 1.0, 1.0, 1.0, 1.0, 0.9688, 1.0, 0.0, 1.0, 0.03125, 1.0, 0.03125, 1.0, 0.0, 1.0, 0.6875, 1.0, 0.7188, 1.0, 0.7188, 1.0, 0.6875, 1.0, 0.4062, 1.0, 0.4375, 1.0, 0.4375, 1.0, 0.4062, 1.0, 0.125, 1.0, 0.1562, 1.0, 0.1562, 1.0, 0.125, 1.0, 0.8125, 1.0, 0.8438, 1.0, 0.8438, 1.0, 0.8125, 1.0, 0.5312, 1.0, 0.5625, 1.0, 0.5625, 1.0, 0.5312, 1.0, 0.25, 1.0, 0.2812, 1.0, 0.2812, 1.0, 0.25, 1.0, 0.9375, 1.0, 0.9688, 1.0, 0.9688, 1.0, 0.9375, 1.0, 0.6562, 1.0, 0.6875, 1.0, 0.6875, 1.0, 0.6562, 1.0, 0.375, 1.0, 0.4062, 1.0, 0.4062, 1.0, 0.375, 1.0, 0.09375, 1.0, 0.125, 1.0, 0.125, 1.0, 0.09375, 1.0, 0.7812, 1.0, 0.8125, 1.0, 0.8125, 1.0, 0.7812, 1.0, 0.5, 1.0, 0.5312, 1.0, 0.5312, 1.0, 0.5, 1.0, 0.2188, 1.0, 0.25, 1.0, 0.25, 1.0, 0.2188, 1.0, 0.9062, 1.0, 0.9375, 1.0, 0.9375, 1.0, 0.9062, 1.0, 0.625, 1.0, 0.6562, 1.0, 0.6562, 1.0, 0.625, 1.0, 0.3438, 1.0, 0.375, 1.0, 0.375, 1.0, 0.3438, 1.0, 0.0625, 1.0, 0.09375, 1.0, 0.09375, 1.0, 0.0625, 1.0, 0.75, 1.0, 0.7812, 1.0, 0.7812, 1.0, 0.75, 1.0, 0.4687, 1.0, 0.5, 1.0, 0.5, 1.0, 0.4687, 1.0, 0.1875, 1.0, 0.2188, 1.0, 0.2187, 1.0, 0.1875, 1.0, 0.875, 1.0, 0.9062, 1.0, 0.9062, 1.0, 0.875, 1.0, 0.5938, 1.0, 0.625, 1.0, 0.625, 1.0, 0.5938, 1.0, 0.3125, 1.0, 0.3438, 1.0, 0.3438, 1.0, 0.3125, 1.0, 0.03125, 1.0, 0.0625, 1.0, 0.0625, 1.0, 0.03125, 1.0, 0.7188, 1.0, 0.75, 1.0, 0.75, 1.0, 0.7188, 1.0, 0.4375, 1.0, 0.4687, 1.0, 0.4687, 1.0, 0.4375, 1.0, 0.1562, 1.0, 0.1875, 1.0, 0.1875, 1.0, 0.1562, 1.0, 0.8438, 1.0, 0.875, 1.0, 0.875, 1.0, 0.8438, 1.0, 0.5625, 1.0, 0.5938, 1.0, 0.5938, 1.0, 0.5625, 1.0, 0.2812, 1.0, 0.3125, 1.0, 0.3125, 1.0, 0.2812, 1.0, 0.9688, 1.0, 1.0, 1.0, 1.0, 1.0, 0.9688, 1.0, 0.0, 1.0, 0.03125, 1.0, 0.03125, 1.0, 0.0, 1.0, 0.6875, 1.0, 0.7188, 1.0, 0.7188, 1.0, 0.6875, 1.0, 0.4062, 1.0, 0.4375, 1.0, 0.4375, 1.0, 0.4062, 1.0, 0.125, 1.0, 0.1562, 1.0, 0.1562, 1.0, 0.125, 1.0, 0.8125, 1.0, 0.8438, 1.0, 0.8438, 1.0, 0.8125, 1.0, 0.5312, 1.0, 0.5625, 1.0, 0.5625, 1.0, 0.5312, 1.0, 0.25, 1.0, 0.2812, 1.0, 0.2812, 1.0, 0.25, 1.0, 0.9375, 1.0, 0.9688, 1.0, 0.9688, 1.0, 0.9375, 1.0, 0.6562, 1.0, 0.6875, 1.0, 0.6875, 1.0, 0.6562, 1.0, 0.375, 1.0, 0.4062, 1.0, 0.4062, 1.0, 0.375, 1.0, 0.09375, 1.0, 0.125, 1.0, 0.125, 1.0, 0.09375, 1.0, 0.7812, 1.0, 0.8125, 1.0, 0.8125, 1.0, 0.7812, 1.0, 0.5, 1.0, 0.5312, 1.0, 0.5312, 1.0, 0.5, 1.0, 0.2188, 1.0, 0.25, 1.0, 0.25, 1.0, 0.2187, 1.0, 0.9062, 1.0, 0.9375, 1.0, 0.9375, 1.0, 0.9062, 1.0, 0.625, 1.0, 0.6562, 1.0, 0.6562, 1.0, 0.625, 1.0, 0.3438, 1.0, 0.375, 1.0, 0.375, 1.0, 0.3438, 1.0, 0.0625, 1.0, 0.09375, 1.0, 0.09375, 1.0, 0.0625, 1.0, 0.75, 1.0, 0.7812, 1.0, 0.7812, 1.0, 0.75, 1.0, 0.4687, 1.0, 0.5, 1.0, 0.5, 1.0, 0.4687, 1.0, 0.1875, 1.0, 0.2187, 1.0, 0.2188, 1.0, 0.1875, 1.0, 0.875, 1.0, 0.9062, 1.0, 0.9062, 1.0, 0.875, 1.0, 0.5938, 1.0, 0.625, 1.0, 0.625, 1.0, 0.5938, 1.0, 0.3125, 1.0, 0.3438, 1.0, 0.3438, 1.0, 0.3125, 1.0, 0.03125, 1.0, 0.0625, 1.0, 0.0625, 1.0, 0.03125, 1.0, 0.7188, 1.0, 0.75, 1.0, 0.75, 1.0, 0.7188, 1.0, 0.4375, 1.0, 0.4687, 1.0, 0.4687, 1.0, 0.4375, 1.0, 0.1562, 1.0, 0.1875, 1.0, 0.1875, 1.0, 0.1562, 1.0, 0.8438, 1.0, 0.875, 1.0, 0.875, 1.0, 0.8438, 1.0, 0.5625, 1.0, 0.5938, 1.0, 0.5938, 1.0, 0.5625, 1.0, 0.2812, 1.0, 0.3125, 1.0, 0.3125, 1.0, 0.2812, 1.0, 0.9688, 1.0, 1.0, 1.0, 1.0, 1.0, 0.9688, 1.0, 0.0, 1.0, 0.03125, 1.0, 0.03125, 1.0, 0.0, 1.0, 0.6875, 1.0, 0.7188, 1.0, 0.7188, 1.0, 0.6875, 1.0, 0.4062, 1.0, 0.4375, 1.0, 0.4375, 1.0, 0.4062, 1.0, 0.125, 1.0, 0.1562, 1.0, 0.1562, 1.0, 0.125, 1.0, 0.8125, 1.0, 0.8438, 1.0, 0.8438, 1.0, 0.8125, 1.0, 0.5312, 1.0, 0.5625, 1.0, 0.5625, 1.0, 0.5312, 1.0, 0.25, 1.0, 0.2812, 1.0, 0.2812, 1.0, 0.25, 1.0, 0.9375, 1.0, 0.9688, 1.0, 0.9688, 1.0, 0.9375, 1.0, 0.6562, 1.0, 0.6875, 1.0, 0.6875, 1.0, 0.6563, 1.0, 0.375, 1.0, 0.4062, 1.0, 0.4062, 1.0, 0.375, 1.0, 0.09375, 1.0, 0.125, 1.0, 0.125, 1.0, 0.09375, 1.0, 0.7812, 1.0, 0.8125, 1.0, 0.8125, 1.0, 0.7812, 1.0, 0.5, 1.0, 0.5312, 1.0, 0.5312, 1.0, 0.5, 1.0, 0.2187, 1.0, 0.25, 1.0, 0.25, 1.0, 0.2188, 1.0, 0.9062, 1.0, 0.9375, 1.0, 0.9375, 1.0, 0.9062, 1.0, 0.625, 1.0, 0.6562, 1.0, 0.6563, 1.0, 0.625, 1.0, 0.3438, 1.0, 0.375, 1.0, 0.375, 1.0, 0.3438, 1.0, 0.0625, 1.0, 0.09375, 1.0, 0.09375, 1.0, 0.0625, 1.0, 0.75, 1.0, 0.7812, 1.0, 0.7812, 1.0, 0.75, 1.0, 0.4687, 1.0, 0.5, 1.0, 0.5, 1.0, 0.4687, 1.0, 0.1875, 1.0, 0.2188, 1.0, 0.2188, 1.0, 0.1875, 1.0, 0.875, 1.0, 0.9062, 1.0, 0.9062, 1.0, 0.875, 1.0, 0.5938, 1.0, 0.625, 1.0, 0.625, 1.0, 0.5938, 1.0, 0.3125, 1.0, 0.3438, 1.0, 0.3438, 1.0, 0.3125, 1.0, 0.03125, 1.0, 0.0625, 1.0, 0.0625, 1.0, 0.03125, 1.0, 0.7188, 1.0, 0.75, 1.0, 0.75, 1.0, 0.7188, 1.0, 0.4375, 1.0, 0.4687, 1.0, 0.4687, 1.0, 0.4375, 1.0, 0.1562, 1.0, 0.1875, 1.0, 0.1875, 1.0, 0.1562, 1.0, 0.8438, 1.0, 0.875, 1.0, 0.875, 1.0, 0.8438, 1.0, 0.5625, 1.0, 0.5938, 1.0, 0.5938, 1.0, 0.5625, 1.0, 0.2812, 1.0, 0.3125, 1.0, 0.3125, 1.0, 0.2812, 1.0, 0.9688, 1.0, 1.0, 1.0, 1.0, 1.0, 0.9688, 1.0, 0.0, 1.0, 0.03125, 1.0, 0.03125, 1.0, 0.0, 1.0, 0.6875, 1.0, 0.7188, 1.0, 0.7188, 1.0, 0.6875, 1.0, 0.4062, 1.0, 0.4375, 1.0, 0.4375, 1.0, 0.4062, 1.0, 0.125, 1.0, 0.1562, 1.0, 0.1562, 1.0, 0.125, 1.0, 0.8125, 1.0, 0.8438, 1.0, 0.8438, 1.0, 0.8125, 1.0, 0.5312, 1.0, 0.5625, 1.0, 0.5625, 1.0, 0.5312, 1.0, 0.25, 1.0, 0.2812, 1.0, 0.2812, 1.0, 0.25, 1.0, 0.9375, 1.0, 0.9688, 1.0, 0.9688, 1.0, 0.9375, 1.0, 0.6563, 1.0, 0.6875, 1.0, 0.6875, 1.0, 0.6563, 1.0, 0.375, 1.0, 0.4062, 1.0, 0.4062, 1.0, 0.375, 1.0, 0.09375, 1.0, 0.125, 1.0, 0.125, 1.0, 0.09375, 1.0, 0.7812, 1.0, 0.8125, 1.0, 0.8125, 1.0, 0.7812, 1.0, 0.5, 1.0, 0.5312, 1.0, 0.5312, 1.0, 0.5, 1.0, 0.2188, 1.0, 0.25, 1.0, 0.25, 1.0, 0.2188, 1.0, 0.9062, 1.0, 0.9375, 1.0, 0.9375, 1.0, 0.9062, 1.0, 0.625, 1.0, 0.6563, 1.0, 0.6563, 1.0, 0.625, 1.0, 0.3438, 1.0, 0.375, 1.0, 0.375, 1.0, 0.3438, 1.0, 0.0625, 1.0, 0.09375, 1.0, 0.09375, 1.0, 0.0625, 1.0, 0.75, 1.0, 0.7812, 1.0, 0.7812, 1.0, 0.75, 1.0, 0.4687, 1.0, 0.5, 1.0, 0.5, 1.0, 0.4687, 1.0, 0.1875, 1.0, 0.2188, 1.0, 0.2187, 1.0, 0.1875, 1.0, 0.875, 1.0, 0.9062, 1.0, 0.9062, 1.0, 0.875, 1.0, 0.5938, 1.0, 0.625, 1.0, 0.625, 1.0, 0.5938, 1.0, 0.3125, 1.0, 0.3438, 1.0, 0.3437, 1.0, 0.3125, 1.0, 0.03125, 1.0, 0.0625, 1.0, 0.0625, 1.0, 0.03125, 1.0, 0.7188, 1.0, 0.75, 1.0, 0.75, 1.0, 0.7188, 1.0, 0.4375, 1.0, 0.4687, 1.0, 0.4687, 1.0, 0.4375, 1.0, 0.1562, 1.0, 0.1875, 1.0, 0.1875, 1.0, 0.1562, 1.0, 0.8438, 1.0, 0.875, 1.0, 0.875, 1.0, 0.8438, 1.0, 0.5625, 1.0, 0.5938, 1.0, 0.5938, 1.0, 0.5625, 1.0, 0.2812, 1.0, 0.3125, 1.0, 0.3125, 1.0, 0.2812, 1.0, 0.9688, 1.0, 1.0, 1.0, 1.0, 1.0, 0.9688, 1.0, 0.0, 1.0, 0.03125, 1.0, 0.03125, 1.0, 0.0, 1.0, 0.6875, 1.0, 0.7188, 1.0, 0.7188, 1.0, 0.6875, 1.0, 0.4062, 1.0, 0.4375, 1.0, 0.4375, 1.0, 0.4063, 1.0, 0.125, 1.0, 0.1562, 1.0, 0.1562, 1.0, 0.125, 1.0, 0.8125, 1.0, 0.8438, 1.0, 0.8438, 1.0, 0.8125, 1.0, 0.5312, 1.0, 0.5625, 1.0, 0.5625, 1.0, 0.5312, 1.0, 0.25, 1.0, 0.2812, 1.0, 0.2812, 1.0, 0.25, 1.0, 0.9375, 1.0, 0.9688, 1.0, 0.9688, 1.0, 0.9375, 1.0, 0.6563, 1.0, 0.6875, 1.0, 0.6875, 1.0, 0.6562, 1.0, 0.375, 1.0, 0.4062, 1.0, 0.4063, 1.0, 0.375, 1.0, 0.09375, 1.0, 0.125, 1.0, 0.125, 1.0, 0.09375, 1.0, 0.7812, 1.0, 0.8125, 1.0, 0.8125, 1.0, 0.7812, 1.0, 0.5, 1.0, 0.5312, 1.0, 0.5312, 1.0, 0.5, 1.0, 0.2188, 1.0, 0.25, 1.0, 0.25, 1.0, 0.2187, 1.0, 0.9062, 1.0, 0.9375, 1.0, 0.9375, 1.0, 0.9062, 1.0, 0.625, 1.0, 0.6563, 1.0, 0.6562, 1.0, 0.625, 1.0, 0.3438, 1.0, 0.375, 1.0, 0.375, 1.0, 0.3437, 1.0, 0.0625, 1.0, 0.09375, 1.0, 0.09375, 1.0, 0.0625, 1.0, 0.75, 1.0, 0.7812, 1.0, 0.7812, 1.0, 0.75, 1.0, 0.4687, 1.0, 0.5, 1.0, 0.5, 1.0, 0.4687, 1.0, 0.1875, 1.0, 0.2187, 1.0, 0.2188, 1.0, 0.1875, 1.0, 0.875, 1.0, 0.9062, 1.0, 0.9062, 1.0, 0.875, 1.0, 0.5938, 1.0, 0.625, 1.0, 0.625, 1.0, 0.5938, 1.0, 0.3125, 1.0, 0.3437, 1.0, 0.3438, 1.0, 0.3125, 1.0, 0.03125, 1.0, 0.0625, 1.0, 0.0625, 1.0, 0.03125, 1.0, 0.7188, 1.0, 0.75, 1.0, 0.75, 1.0, 0.7188, 1.0, 0.4375, 1.0, 0.4687, 1.0, 0.4687, 1.0, 0.4375, 1.0, 0.1562, 1.0, 0.1875, 1.0, 0.1875, 1.0, 0.1562, 1.0, 0.8438, 1.0, 0.875, 1.0, 0.875, 1.0, 0.8438, 1.0, 0.5625, 1.0, 0.5938, 1.0, 0.5938, 1.0, 0.5625, 1.0, 0.2812, 1.0, 0.3125, 1.0, 0.3125, 1.0, 0.2812, 1.0, 0.9688, 1.0, 1.0, 1.0, 1.0, 1.0, 0.9688, 1.0, 0.0, 1.0, 0.03125, 1.0, 0.03125, 1.0, 0.0, 1.0, 0.6875, 1.0, 0.7188, 1.0, 0.7188, 1.0, 0.6875, 1.0, 0.4063, 1.0, 0.4375, 1.0, 0.4375, 1.0, 0.4062, 1.0, 0.125, 1.0, 0.1562, 1.0, 0.1562, 1.0, 0.125, 1.0, 0.8125, 1.0, 0.8438, 1.0, 0.8438, 1.0, 0.8125, 1.0, 0.5312, 1.0, 0.5625, 1.0, 0.5625, 1.0, 0.5312, 1.0, 0.25, 1.0, 0.2812, 1.0, 0.2812, 1.0, 0.25, 1.0, 0.9375, 1.0, 0.9688, 1.0, 0.9688, 1.0, 0.9375, 1.0, 0.6562, 1.0, 0.6875, 1.0, 0.6875, 1.0, 0.6562, 1.0, 0.375, 1.0, 0.4063, 1.0, 0.4062, 1.0, 0.375, 1.0, 0.09375, 1.0, 0.125, 1.0, 0.125, 1.0, 0.09375, 1.0, 0.7812, 1.0, 0.8125, 1.0, 0.8125, 1.0, 0.7812, 1.0, 0.5, 1.0, 0.5312, 1.0, 0.5312, 1.0, 0.5, 1.0, 0.2187, 1.0, 0.25, 1.0, 0.25, 1.0, 0.2188, 1.0, 0.9062, 1.0, 0.9375, 1.0, 0.9375, 1.0, 0.9062, 1.0, 0.625, 1.0, 0.6562, 1.0, 0.6562, 1.0, 0.625, 1.0, 0.3437, 1.0, 0.375, 1.0, 0.375, 1.0, 0.3438, 1.0, 0.0625, 1.0, 0.09375, 1.0, 0.09375, 1.0, 0.0625, 1.0, 1.0, 0.8058, 1.0, 0.8789, 0.9688, 0.8789, 0.9688, 0.8058, 0.9688, 0.8058, 0.9688, 0.8789, 0.9375, 0.8789, 0.9375, 0.8058, 0.9375, 0.8058, 0.9375, 0.8789, 0.9063, 0.8789, 0.9063, 0.8058, 0.9063, 0.8058, 0.9063, 0.8789, 0.875, 0.8789, 0.875, 0.8058, 0.875, 0.8058, 0.875, 0.8789, 0.8438, 0.8789, 0.8438, 0.8058, 0.8438, 0.8058, 0.8438, 0.8789, 0.8125, 0.8789, 0.8125, 0.8058, 0.8125, 0.8058, 0.8125, 0.8789, 0.7812, 0.8789, 0.7812, 0.8058, 0.7812, 0.8058, 0.7812, 0.8789, 0.75, 0.8789, 0.75, 0.8058, 0.75, 0.8058, 0.75, 0.8789, 0.7188, 0.8789, 0.7188, 0.8058, 0.7188, 0.8058, 0.7188, 0.8789, 0.6875, 0.8789, 0.6875, 0.8058, 0.6875, 0.8058, 0.6875, 0.8789, 0.6562, 0.8789, 0.6562, 0.8058, 0.6562, 0.8058, 0.6562, 0.8789, 0.625, 0.8789, 0.625, 0.8058, 0.625, 0.8058, 0.625, 0.8789, 0.5938, 0.8789, 0.5938, 0.8058, 0.5938, 0.8058, 0.5938, 0.8789, 0.5625, 0.8789, 0.5625, 0.8058, 0.5625, 0.8058, 0.5625, 0.8789, 0.5312, 0.8789, 0.5312, 0.8058, 0.5312, 0.8058, 0.5312, 0.8789, 0.5, 0.8789, 0.5, 0.8058, 0.5, 0.8058, 0.5, 0.8789, 0.4688, 0.8789, 0.4688, 0.8058, 0.4688, 0.8058, 0.4688, 0.8789, 0.4375, 0.8789, 0.4375, 0.8058, 0.4375, 0.8058, 0.4375, 0.8789, 0.4063, 0.8789, 0.4063, 0.8058, 0.4063, 0.8058, 0.4063, 0.8789, 0.375, 0.8789, 0.375, 0.8058, 0.375, 0.8058, 0.375, 0.8789, 0.3438, 0.8789, 0.3438, 0.8058, 0.3438, 0.8058, 0.3438, 0.8789, 0.3125, 0.8789, 0.3125, 0.8058, 0.3125, 0.8058, 0.3125, 0.8789, 0.2812, 0.8789, 0.2812, 0.8058, 0.2812, 0.8058, 0.2812, 0.8789, 0.25, 0.8789, 0.25, 0.8058, 0.25, 0.8058, 0.25, 0.8789, 0.2188, 0.8789, 0.2188, 0.8058, 0.2188, 0.8058, 0.2188, 0.8789, 0.1875, 0.8789, 0.1875, 0.8058, 0.1875, 0.8058, 0.1875, 0.8789, 0.1562, 0.8789, 0.1562, 0.8058, 0.1562, 0.8058, 0.1562, 0.8789, 0.125, 0.8789, 0.125, 0.8058, 0.125, 0.8058, 0.125, 0.8789, 0.09375, 0.8789, 0.09375, 0.8058, 0.09375, 0.8058, 0.09375, 0.8789, 0.0625, 0.8789, 0.0625, 0.8058, 0.0625, 0.8058, 0.0625, 0.8789, 0.03125, 0.8789, 0.03125, 0.8058, 0.03125, 0.8058, 0.03125, 0.8789, 0.0, 0.8789, 0.0, 0.8058, 0.03125, 0.7389, 0.03125, 0.8058, 0.0, 0.8058, 0.0, 0.7389, 0.0625, 0.7389, 0.0625, 0.8058, 0.03125, 0.8058, 0.03125, 0.7389, 0.09375, 0.7389, 0.09375, 0.8058, 0.0625, 0.8058, 0.0625, 0.7389, 0.125, 0.7389, 0.125, 0.8058, 0.09375, 0.8058, 0.09375, 0.7389, 0.1562, 0.7389, 0.1562, 0.8058, 0.125, 0.8058, 0.125, 0.7389, 0.1875, 0.7389, 0.1875, 0.8058, 0.1562, 0.8058, 0.1562, 0.7389, 0.2188, 0.7389, 0.2188, 0.8058, 0.1875, 0.8058, 0.1875, 0.7389, 0.25, 0.7389, 0.25, 0.8058, 0.2188, 0.8058, 0.2188, 0.7389, 0.2812, 0.7389, 0.2812, 0.8058, 0.25, 0.8058, 0.25, 0.7389, 0.3125, 0.7389, 0.3125, 0.8058, 0.2812, 0.8058, 0.2812, 0.7389, 0.3438, 0.7389, 0.3438, 0.8058, 0.3125, 0.8058, 0.3125, 0.7389, 0.375, 0.7389, 0.375, 0.8058, 0.3438, 0.8058, 0.3438, 0.7389, 0.4062, 0.7389, 0.4063, 0.8058, 0.375, 0.8058, 0.375, 0.7389, 0.4375, 0.7389, 0.4375, 0.8058, 0.4063, 0.8058, 0.4062, 0.7389, 0.4688, 0.7389, 0.4688, 0.8058, 0.4375, 0.8058, 0.4375, 0.7389, 0.5, 0.7389, 0.5, 0.8058, 0.4688, 0.8058, 0.4688, 0.7389, 0.5312, 0.7389, 0.5312, 0.8058, 0.5, 0.8058, 0.5, 0.7389, 0.5625, 0.7389, 0.5625, 0.8058, 0.5312, 0.8058, 0.5312, 0.7389, 0.5938, 0.7389, 0.5938, 0.8058, 0.5625, 0.8058, 0.5625, 0.7389, 0.625, 0.7389, 0.625, 0.8058, 0.5938, 0.8058, 0.5938, 0.7389, 0.6562, 0.7389, 0.6562, 0.8058, 0.625, 0.8058, 0.625, 0.7389, 0.6875, 0.7389, 0.6875, 0.8058, 0.6562, 0.8058, 0.6562, 0.7389, 0.7188, 0.7389, 0.7188, 0.8058, 0.6875, 0.8058, 0.6875, 0.7389, 0.75, 0.7389, 0.75, 0.8058, 0.7188, 0.8058, 0.7188, 0.7389, 0.7812, 0.7389, 0.7812, 0.8058, 0.75, 0.8058, 0.75, 0.7389, 0.8125, 0.7389, 0.8125, 0.8058, 0.7812, 0.8058, 0.7812, 0.7389, 0.8437, 0.7389, 0.8438, 0.8058, 0.8125, 0.8058, 0.8125, 0.7389, 0.875, 0.7389, 0.875, 0.8058, 0.8438, 0.8058, 0.8437, 0.7389, 0.9063, 0.7389, 0.9063, 0.8058, 0.875, 0.8058, 0.875, 0.7389, 0.9375, 0.7389, 0.9375, 0.8058, 0.9063, 0.8058, 0.9063, 0.7389, 0.9688, 0.7389, 0.9688, 0.8058, 0.9375, 0.8058, 0.9375, 0.7389, 1.0, 0.7389, 1.0, 0.8058, 0.9688, 0.8058, 0.9688, 0.7389, 1.0, 0.6703, 1.0, 0.7389, 0.9688, 0.7389, 0.9688, 0.6703, 0.9688, 0.6703, 0.9688, 0.7389, 0.9375, 0.7389, 0.9375, 0.6703, 0.9375, 0.6703, 0.9375, 0.7389, 0.9063, 0.7389, 0.9063, 0.6703, 0.9063, 0.6703, 0.9063, 0.7389, 0.875, 0.7389, 0.875, 0.6703, 0.875, 0.6703, 0.875, 0.7389, 0.8437, 0.7389, 0.8437, 0.6703, 0.8437, 0.6703, 0.8437, 0.7389, 0.8125, 0.7389, 0.8125, 0.6703, 0.8125, 0.6703, 0.8125, 0.7389, 0.7812, 0.7389, 0.7812, 0.6703, 0.7812, 0.6703, 0.7812, 0.7389, 0.75, 0.7389, 0.75, 0.6703, 0.75, 0.6703, 0.75, 0.7389, 0.7188, 0.7389, 0.7188, 0.6703, 0.7188, 0.6703, 0.7188, 0.7389, 0.6875, 0.7389, 0.6875, 0.6703, 0.6875, 0.6703, 0.6875, 0.7389, 0.6562, 0.7389, 0.6562, 0.6703, 0.6562, 0.6703, 0.6562, 0.7389, 0.625, 0.7389, 0.625, 0.6703, 0.625, 0.6703, 0.625, 0.7389, 0.5938, 0.7389, 0.5938, 0.6703, 0.5938, 0.6703, 0.5938, 0.7389, 0.5625, 0.7389, 0.5625, 0.6703, 0.5625, 0.6703, 0.5625, 0.7389, 0.5312, 0.7389, 0.5312, 0.6703, 0.5312, 0.6703, 0.5312, 0.7389, 0.5, 0.7389, 0.5, 0.6703, 0.5, 0.6703, 0.5, 0.7389, 0.4688, 0.7389, 0.4688, 0.6703, 0.4688, 0.6703, 0.4688, 0.7389, 0.4375, 0.7389, 0.4375, 0.6703, 0.4375, 0.6703, 0.4375, 0.7389, 0.4062, 0.7389, 0.4062, 0.6703, 0.4062, 0.6703, 0.4062, 0.7389, 0.375, 0.7389, 0.375, 0.6703, 0.375, 0.6703, 0.375, 0.7389, 0.3438, 0.7389, 0.3438, 0.6703, 0.3438, 0.6703, 0.3438, 0.7389, 0.3125, 0.7389, 0.3125, 0.6703, 0.3125, 0.6703, 0.3125, 0.7389, 0.2812, 0.7389, 0.2812, 0.6703, 0.2812, 0.6703, 0.2812, 0.7389, 0.25, 0.7389, 0.25, 0.6703, 0.25, 0.6703, 0.25, 0.7389, 0.2188, 0.7389, 0.2188, 0.6703, 0.2188, 0.6703, 0.2188, 0.7389, 0.1875, 0.7389, 0.1875, 0.6703, 0.1875, 0.6703, 0.1875, 0.7389, 0.1562, 0.7389, 0.1562, 0.6703, 0.1562, 0.6703, 0.1562, 0.7389, 0.125, 0.7389, 0.125, 0.6703, 0.125, 0.6703, 0.125, 0.7389, 0.09375, 0.7389, 0.09375, 0.6703, 0.09375, 0.6703, 0.09375, 0.7389, 0.0625, 0.7389, 0.0625, 0.6703, 0.0625, 0.6703, 0.0625, 0.7389, 0.03125, 0.7389, 0.03125, 0.6703, 0.03125, 0.6703, 0.03125, 0.7389, 0.0, 0.7389, 0.0, 0.6703, 0.03125, 0.5936, 0.03125, 0.6703, 0.0, 0.6703, 0.0, 0.5936, 0.0625, 0.5936, 0.0625, 0.6703, 0.03125, 0.6703, 0.03125, 0.5936, 0.09375, 0.5936, 0.09375, 0.6703, 0.0625, 0.6703, 0.0625, 0.5936, 0.125, 0.5936, 0.125, 0.6703, 0.09375, 0.6703, 0.09375, 0.5936, 0.1562, 0.5936, 0.1562, 0.6703, 0.125, 0.6703, 0.125, 0.5936, 0.1875, 0.5936, 0.1875, 0.6703, 0.1562, 0.6703, 0.1562, 0.5936, 0.2188, 0.5936, 0.2188, 0.6703, 0.1875, 0.6703, 0.1875, 0.5936, 0.25, 0.5936, 0.25, 0.6703, 0.2188, 0.6703, 0.2188, 0.5936, 0.2812, 0.5936, 0.2812, 0.6703, 0.25, 0.6703, 0.25, 0.5936, 0.3125, 0.5936, 0.3125, 0.6703, 0.2812, 0.6703, 0.2812, 0.5936, 0.3438, 0.5936, 0.3438, 0.6703, 0.3125, 0.6703, 0.3125, 0.5936, 0.375, 0.5936, 0.375, 0.6703, 0.3438, 0.6703, 0.3438, 0.5936, 0.4062, 0.5936, 0.4062, 0.6703, 0.375, 0.6703, 0.375, 0.5936, 0.4375, 0.5936, 0.4375, 0.6703, 0.4062, 0.6703, 0.4062, 0.5936, 0.4688, 0.5936, 0.4688, 0.6703, 0.4375, 0.6703, 0.4375, 0.5936, 0.5, 0.5936, 0.5, 0.6703, 0.4688, 0.6703, 0.4688, 0.5936, 0.5312, 0.5936, 0.5312, 0.6703, 0.5, 0.6703, 0.5, 0.5936, 0.5625, 0.5936, 0.5625, 0.6703, 0.5312, 0.6703, 0.5312, 0.5936, 0.5938, 0.5936, 0.5938, 0.6703, 0.5625, 0.6703, 0.5625, 0.5936, 0.625, 0.5936, 0.625, 0.6703, 0.5938, 0.6703, 0.5938, 0.5936, 0.6562, 0.5936, 0.6562, 0.6703, 0.625, 0.6703, 0.625, 0.5936, 0.6875, 0.5936, 0.6875, 0.6703, 0.6562, 0.6703, 0.6562, 0.5936, 0.7188, 0.5936, 0.7188, 0.6703, 0.6875, 0.6703, 0.6875, 0.5936, 0.75, 0.5936, 0.75, 0.6703, 0.7188, 0.6703, 0.7188, 0.5936, 0.7812, 0.5936, 0.7812, 0.6703, 0.75, 0.6703, 0.75, 0.5936, 0.8125, 0.5936, 0.8125, 0.6703, 0.7812, 0.6703, 0.7812, 0.5936, 0.8437, 0.5936, 0.8437, 0.6703, 0.8125, 0.6703, 0.8125, 0.5936, 0.875, 0.5936, 0.875, 0.6703, 0.8437, 0.6703, 0.8437, 0.5936, 0.9063, 0.5936, 0.9063, 0.6703, 0.875, 0.6703, 0.875, 0.5936, 0.9375, 0.5936, 0.9375, 0.6703, 0.9063, 0.6703, 0.9063, 0.5936, 0.9687, 0.5936, 0.9688, 0.6703, 0.9375, 0.6703, 0.9375, 0.5936, 1.0, 0.5936, 1.0, 0.6703, 0.9688, 0.6703, 0.9687, 0.5936, 1.0, 0.5, 1.0, 0.5936, 0.9687, 0.5936, 0.9688, 0.5, 0.9688, 0.5, 0.9687, 0.5936, 0.9375, 0.5936, 0.9375, 0.5, 0.9375, 0.5, 0.9375, 0.5936, 0.9063, 0.5936, 0.9062, 0.5, 0.9062, 0.5, 0.9063, 0.5936, 0.875, 0.5936, 0.875, 0.5, 0.875, 0.5, 0.875, 0.5936, 0.8437, 0.5936, 0.8438, 0.5, 0.8438, 0.5, 0.8437, 0.5936, 0.8125, 0.5936, 0.8125, 0.5, 0.8125, 0.5, 0.8125, 0.5936, 0.7812, 0.5936, 0.7812, 0.5, 0.7812, 0.5, 0.7812, 0.5936, 0.75, 0.5936, 0.75, 0.5, 0.75, 0.5, 0.75, 0.5936, 0.7188, 0.5936, 0.7188, 0.5, 0.7188, 0.5, 0.7188, 0.5936, 0.6875, 0.5936, 0.6875, 0.5, 0.6875, 0.5, 0.6875, 0.5936, 0.6562, 0.5936, 0.6562, 0.5, 0.6562, 0.5, 0.6562, 0.5936, 0.625, 0.5936, 0.625, 0.5, 0.625, 0.5, 0.625, 0.5936, 0.5938, 0.5936, 0.5938, 0.5, 0.5938, 0.5, 0.5938, 0.5936, 0.5625, 0.5936, 0.5625, 0.5, 0.5625, 0.5, 0.5625, 0.5936, 0.5312, 0.5936, 0.5312, 0.5, 0.5312, 0.5, 0.5312, 0.5936, 0.5, 0.5936, 0.5, 0.5, 0.5, 0.5, 0.5, 0.5936, 0.4688, 0.5936, 0.4688, 0.5, 0.4688, 0.5, 0.4688, 0.5936, 0.4375, 0.5936, 0.4375, 0.5, 0.4375, 0.5, 0.4375, 0.5936, 0.4062, 0.5936, 0.4062, 0.5, 0.4062, 0.5, 0.4062, 0.5936, 0.375, 0.5936, 0.375, 0.5, 0.375, 0.5, 0.375, 0.5936, 0.3438, 0.5936, 0.3438, 0.5, 0.3438, 0.5, 0.3438, 0.5936, 0.3125, 0.5936, 0.3125, 0.5, 0.3125, 0.5, 0.3125, 0.5936, 0.2812, 0.5936, 0.2812, 0.5, 0.2812, 0.5, 0.2812, 0.5936, 0.25, 0.5936, 0.25, 0.5, 0.25, 0.5, 0.25, 0.5936, 0.2188, 0.5936, 0.2188, 0.5, 0.2188, 0.5, 0.2188, 0.5936, 0.1875, 0.5936, 0.1875, 0.5, 0.1875, 0.5, 0.1875, 0.5936, 0.1562, 0.5936, 0.1562, 0.5, 0.1562, 0.5, 0.1562, 0.5936, 0.125, 0.5936, 0.125, 0.5, 0.125, 0.5, 0.125, 0.5936, 0.09375, 0.5936, 0.09375, 0.5, 0.09375, 0.5, 0.09375, 0.5936, 0.0625, 0.5936, 0.0625, 0.5, 0.0625, 0.5, 0.0625, 0.5936, 0.03125, 0.5936, 0.03125, 0.5, 0.03125, 0.5, 0.03125, 0.5936, 0.0, 0.5936, 0.0, 0.5, 0.0625, 1.0, 0.09375, 1.0, 0.09375, 1.0, 0.0625, 1.0, 0.3438, 1.0, 0.375, 1.0, 0.375, 1.0, 0.3438, 1.0, 0.625, 1.0, 0.6562, 1.0, 0.6562, 1.0, 0.625, 1.0, 0.9063, 1.0, 0.9375, 1.0, 0.9375, 1.0, 0.9063, 1.0, 0.2188, 1.0, 0.25, 1.0, 0.25, 1.0, 0.2188, 1.0, 0.5, 1.0, 0.5312, 1.0, 0.5312, 1.0, 0.5, 1.0, 0.7812, 1.0, 0.8125, 1.0, 0.8125, 1.0, 0.7813, 1.0, 0.09375, 1.0, 0.125, 1.0, 0.125, 1.0, 0.09375, 1.0, 0.375, 1.0, 0.4062, 1.0, 0.4062, 1.0, 0.375, 1.0, 0.6562, 1.0, 0.6875, 1.0, 0.6875, 1.0, 0.6562, 1.0, 0.9375, 1.0, 0.9688, 1.0, 0.9688, 1.0, 0.9375, 1.0, 0.25, 1.0, 0.2812, 1.0, 0.2812, 1.0, 0.25, 1.0, 0.5312, 1.0, 0.5625, 1.0, 0.5625, 1.0, 0.5312, 1.0, 0.8125, 1.0, 0.8438, 1.0, 0.8438, 1.0, 0.8125, 1.0, 0.125, 1.0, 0.1562, 1.0, 0.1562, 1.0, 0.125, 1.0, 0.4062, 1.0, 0.4375, 1.0, 0.4375, 1.0, 0.4062, 1.0, 0.6875, 1.0, 0.7188, 1.0, 0.7188, 1.0, 0.6875, 1.0, 0.0, 1.0, 0.03125, 1.0, 0.03125, 1.0, 0.0, 1.0, 0.9688, 1.0, 1.0, 1.0, 1.0, 1.0, 0.9688, 1.0, 0.2812, 1.0, 0.3125, 1.0, 0.3125, 1.0, 0.2812, 1.0, 0.5625, 1.0, 0.5938, 1.0, 0.5938, 1.0, 0.5625, 1.0, 0.8438, 1.0, 0.875, 1.0, 0.875, 1.0, 0.8438, 1.0, 0.1562, 1.0, 0.1875, 1.0, 0.1875, 1.0, 0.1562, 1.0, 0.4375, 1.0, 0.4688, 1.0, 0.4688, 1.0, 0.4375, 1.0, 0.7188, 1.0, 0.75, 1.0, 0.75, 1.0, 0.7188, 1.0, 0.03125, 1.0, 0.0625, 1.0, 0.0625, 1.0, 0.03125, 1.0, 0.3125, 1.0, 0.3438, 1.0, 0.3438, 1.0, 0.3125, 1.0, 0.5938, 1.0, 0.625, 1.0, 0.625, 1.0, 0.5938, 1.0, 0.875, 1.0, 0.9063, 1.0, 0.9063, 1.0, 0.875, 1.0, 0.1875, 1.0, 0.2188, 1.0, 0.2188, 1.0, 0.1875, 1.0, 0.4688, 1.0, 0.5, 1.0, 0.5, 1.0, 0.4688, 1.0, 0.75, 1.0, 0.7812, 1.0, 0.7813, 1.0, 0.75, 1.0, 0.25, 0.01, 0.4688, 1.0, 0.4688, 1.0, 0.2944, 0.1859, 0.625, 1.0, 0.6562, 1.0, 0.6562, 1.0, 0.625, 1.0, 0.9063, 1.0, 0.9375, 1.0, 0.9375, 1.0, 0.9063, 1.0, 0.5, 1.0, 0.5312, 1.0, 0.5312, 1.0, 0.5, 1.0, 0.7813, 1.0, 0.8125, 1.0, 0.8125, 1.0, 0.7812, 1.0, 0.6562, 1.0, 0.6875, 1.0, 0.6875, 1.0, 0.6562, 1.0, 0.9375, 1.0, 0.9688, 1.0, 0.9688, 1.0, 0.9375, 1.0, 0.5312, 1.0, 0.5625, 1.0, 0.5625, 1.0, 0.5312, 1.0, 0.8125, 1.0, 0.8438, 1.0, 0.8438, 1.0, 0.8125, 1.0, 0.6875, 1.0, 0.7188, 1.0, 0.7188, 1.0, 0.6875, 1.0, 0.9688, 1.0, 1.0, 1.0, 1.0, 1.0, 0.9688, 1.0, 0.5625, 1.0, 0.5938, 1.0, 0.5938, 1.0, 0.5625, 1.0, 0.8438, 1.0, 0.875, 1.0, 0.875, 1.0, 0.8438, 1.0, 0.25, 1.0, 0.2188, 1.0, 0.2188, 1.0, 0.25, 1.0, 0.7188, 1.0, 0.75, 1.0, 0.75, 1.0, 0.7188, 1.0, 0.5938, 1.0, 0.625, 1.0, 0.625, 1.0, 0.5938, 1.0, 0.875, 1.0, 0.9063, 1.0, 0.9063, 1.0, 0.875, 1.0, 0.75, 1.0, 0.7813, 1.0, 0.7812, 1.0, 0.75, 1.0, 0.4062, 1.0, 0.4375, 1.0, 0.4375, 1.0, 0.4062, 1.0, 0.3125, 1.0, 0.3438, 1.0, 0.3438, 1.0, 0.3125, 1.0, 0.0625, 1.0, 0.09375, 1.0, 0.09375, 1.0, 0.0625, 1.0, 0.3125, 1.0, 0.2812, 1.0, 0.2812, 1.0, 0.3125, 1.0, 0.125, 1.0, 0.1562, 1.0, 0.1562, 1.0, 0.125, 1.0, 0.3438, 1.0, 0.375, 1.0, 0.375, 1.0, 0.3438, 1.0, 0.4062, 1.0, 0.4375, 1.0, 0.4375, 1.0, 0.4062, 1.0, 0.125, 1.0, 0.09375, 1.0, 0.09375, 1.0, 0.125, 1.0, 0.1875, 1.0, 0.2188, 1.0, 0.2188, 1.0, 0.1875, 1.0, 0.4062, 1.0, 0.375, 1.0, 0.375, 1.0, 0.4062, 1.0, 0.4688, 1.0, 0.5, 1.0, 0.5, 1.0, 0.4688, 1.0, 0.1875, 1.0, 0.1562, 1.0, 0.1562, 1.0, 0.1875, 1.0, 0.0, 1.0, 0.03125, 1.0, 0.03125, 1.0, 0.0, 1.0, 0.2188, 1.0, 0.25, 1.0, 0.25, 1.0, 0.2188, 1.0, 0.4688, 1.0, 0.4375, 1.0, 0.4375, 1.0, 0.4688, 1.0, 0.2812, 1.0, 0.3125, 1.0, 0.3125, 1.0, 0.2812, 1.0, 0.2812, 1.0, 0.25, 1.0, 0.25, 1.0, 0.2812, 1.0, 0.5, 1.0, 0.5, 1.0, 0.5, 1.0, 0.5, 1.0, 0.0625, 1.0, 0.03125, 1.0, 0.03125, 1.0, 0.0625, 1.0, 0.09375, 1.0, 0.125, 1.0, 0.125, 1.0, 0.09375, 1.0, 0.2944, 0.1859, 0.4688, 1.0, 0.4688, 1.0, 0.2944, 0.1859, 0.3438, 1.0, 0.3125, 1.0, 0.3125, 1.0, 0.3438, 1.0, 0.375, 1.0, 0.4062, 1.0, 0.4062, 1.0, 0.375, 1.0, 0.09375, 1.0, 0.0625, 1.0, 0.0625, 1.0, 0.09375, 1.0, 0.1562, 1.0, 0.1875, 1.0, 0.1875, 1.0, 0.1562, 1.0, 0.1562, 1.0, 0.125, 1.0, 0.125, 1.0, 0.1562, 1.0, 1.0, 1.0, 1.0, 1.0, 1.0, 1.0, 1.0, 1.0, 0.375, 1.0, 0.3438, 1.0, 0.3438, 1.0, 0.375, 1.0, 0.4375, 1.0, 0.4688, 1.0, 0.4688, 1.0, 0.4375, 1.0, 0.4375, 1.0, 0.4062, 1.0, 0.4062, 1.0, 0.4375, 1.0, 0.2188, 1.0, 0.1875, 1.0, 0.1875, 1.0, 0.2188, 1.0, 0.25, 1.0, 0.2812, 1.0, 0.2812, 1.0, 0.25, 1.0, 0.03125, 1.0, 0.0625, 1.0, 0.0625, 1.0, 0.03125, 1.0, 0.03125, 1.0, 0.0, 1.0, 0.0, 1.0, 0.03125, 1.0, 0.03125, 1.0, 0.03125, 1.0, 0.0, 1.0, 0.0, 1.0, 0.0625, 1.0, 0.0625, 1.0, 0.03125, 1.0, 0.03125, 1.0, 0.1875, 1.0, 0.1875, 1.0, 0.1562, 1.0, 0.1562, 1.0, 0.1562, 1.0, 0.1562, 1.0, 0.125, 1.0, 0.125, 1.0, 0.125, 1.0, 0.125, 1.0, 0.09375, 1.0, 0.09375, 1.0, 0.09375, 1.0, 0.09375, 1.0, 0.0625, 1.0, 0.0625, 1.0, 0.2188, 1.0, 0.2188, 1.0, 0.1875, 1.0, 0.1875, 1.0, 0.25, 1.0, 0.25, 1.0, 0.2188, 1.0, 0.2188, 1.0, 0.2812, 1.0, 0.2812, 1.0, 0.25, 1.0, 0.25, 1.0, 0.3125, 1.0, 0.3125, 1.0, 0.2812, 1.0, 0.2812, 1.0, 0.3438, 1.0, 0.3438, 1.0, 0.3125, 1.0, 0.3125, 1.0, 0.375, 1.0, 0.375, 1.0, 0.3438, 1.0, 0.3438, 1.0, 0.4062, 1.0, 0.375, 1.0, 0.375, 1.0, 0.4062, 1.0, 0.4375, 1.0, 0.4375, 1.0, 0.4688, 1.0, 0.4688, 1.0, 0.4688, 1.0, 0.4688, 1.0, 0.5, 1.0, 0.2944, 0.1859])
me_cylinder_001.update()

# ---- objects
ob_camera = bpy.data.objects.new('Camera', cam_camera)
ob_cylinder = bpy.data.objects.new('Cylinder', me_cylinder_001)
ob_side = bpy.data.objects.new('Side', None)
ob_back = bpy.data.objects.new('Back', None)
ob_front = bpy.data.objects.new('Front', None)

# ---- transforms, parenting, visibility, modifiers, constraints
ob_camera.location = (7.359, -6.926, 4.958)
ob_camera.rotation_euler = (1.109, 0.0, 0.8149)
ob_camera.lock_rotations_4d = False
ob_camera.empty_display_type = 'ARROWS'
ob_camera.color = (0.0, 0.0, 0.0, 0.0)
ob_camera.display_type = 'WIRE'
ob_camera.lineart.crease_threshold = 0.0
ob_cylinder.location = (0.0, 0.0, 0.0)
ob_cylinder.lock_location = (True, True, True)
ob_cylinder.lock_rotation = (True, True, True)
ob_side.location = (0.0, 0.0, 0.03)
ob_side.rotation_euler = (1.571, 0.0, -1.571)
ob_side.empty_display_type = 'IMAGE'
ob_side.empty_display_size = 5.0
ob_side.use_empty_image_alpha = True
ob_side.color = (1.0, 1.0, 1.0, 0.3)
ob_back.location = (0.0, 0.0, 0.0)
ob_back.rotation_euler = (1.571, 0.0, 0.0)
ob_back.empty_display_type = 'IMAGE'
ob_back.empty_display_size = 5.0
ob_back.use_empty_image_alpha = True
ob_back.empty_image_side = 'BACK'
ob_back.color = (1.0, 1.0, 1.0, 0.3)
ob_front.location = (-0.06292, 0.0, 0.0)
ob_front.rotation_euler = (1.571, 0.0, 0.0)
ob_front.empty_display_type = 'IMAGE'
ob_front.empty_display_size = 5.0
ob_front.use_empty_image_alpha = True
ob_front.empty_image_side = 'FRONT'
ob_front.color = (1.0, 1.0, 1.0, 0.3)

# ---- collection membership
col_collection.objects.link(ob_camera)
col_collection.objects.link(ob_cylinder)
col_ref_images.objects.link(ob_side)
col_ref_images.objects.link(ob_back)
col_ref_images.objects.link(ob_front)

# ---- scene / render settings (as saved in the file)
scene.camera = ob_camera
scene.frame_start = 1; scene.frame_end = 250; scene.frame_set(1)
scene.render.engine = 'BLENDER_EEVEE_NEXT'
scene.cycles.sampling_pattern = 'TABULATED_SOBOL'
scene.cycles.use_light_tree = False
scene.view_settings.view_transform = 'Filmic'
bpy.context.view_layer.update()

# ---- added for rendering (the .blend has no usable light): sun
light_auto_sun = bpy.data.lights.new('AutoSun', 'SUN')
light_auto_sun.energy = 3.0
light_auto_sun.angle = 0.0523599
ob_auto_sun = bpy.data.objects.new('AutoSun', light_auto_sun)
scene.collection.objects.link(ob_auto_sun)
ob_auto_sun.rotation_euler = (0.872665, 0.174533, 0.523599)
bpy.context.view_layer.update()
